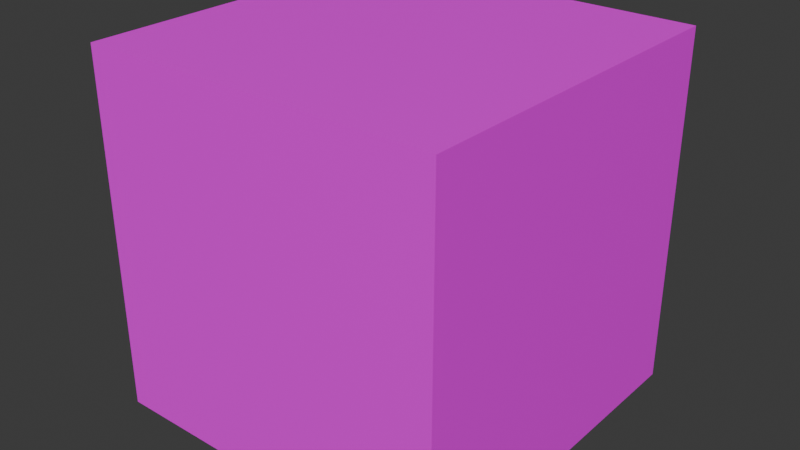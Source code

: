 # Source: grass.blend  (saved by Blender 4.4.32; exported with 4.5.12 LTS)
import bpy
from mathutils import Matrix  # noqa: F401  (used for matrix-valued properties, if any)

bpy.ops.wm.read_factory_settings(use_empty=True)
scene = bpy.context.scene
scene.name = 'Scene'

# ---- images (referenced by path relative to the original .blend; pixels are not part of the script)
import os
ASSET_DIR = os.environ.get("B2B_ASSET_DIR", "")  # directory of the original .blend (textures are referenced by path, not embedded)
HERE = os.path.dirname(os.path.abspath(__file__))  # packed textures are extracted next to this script under _unpacked/

def load_image(name, relpath, width, height, colorspace="sRGB"):
    """Load a texture the original file referenced (path relative to the .blend, or extracted next to this script)."""
    p = next((c for c in (os.path.join(HERE, relpath), os.path.join(ASSET_DIR, relpath)) if relpath and os.path.exists(c)), "")
    if p:
        img = bpy.data.images.load(p, check_existing=True)
        img.name = name
    else:  # same state as the original file: an image datablock whose file is absent (Cycles renders it pink)
        img = bpy.data.images.new(name, width, height)
        img.source = "FILE"
        img.filepath = "//" + (relpath or name)
    img.colorspace_settings.name = colorspace
    return img
img_grass_png = load_image('grass.png', 'grass.png', 1024, 1024, 'sRGB')

# ---- materials (node trees are filled in below, after node groups)
mat_material_001 = bpy.data.materials.new('Material.001')
mat_material_001.roughness = 0.5

# ---- material node trees
mat_material_001.use_nodes = True; mat_material_001.node_tree.nodes.clear()
_N = mat_material_001.node_tree.nodes; _L = mat_material_001.node_tree.links
n0 = _N.new('ShaderNodeBsdfPrincipled'); n0.name = 'プリンシプルBSDF'; n0.location = (0, 300)
n0.inputs[3].default_value = 1.45
n0.inputs[27].default_value = (0.0, 0.0, 0.0, 1.0)
n0.inputs[28].default_value = 1.0
n1 = _N.new('ShaderNodeOutputMaterial'); n1.name = 'マテリアル出力'; n1.location = (280, 300)
n2 = _N.new('ShaderNodeTexImage'); n2.name = '画像テクスチャ'; n2.location = (-480, 300)
n2.image = img_grass_png
_L.new(n2.outputs[0], n0.inputs[0])
_L.new(n0.outputs[0], n1.inputs[0])
n1.is_active_output = True

# ---- world
world_world = bpy.data.worlds.new('World'); scene.world = world_world
world_world.use_nodes = True; world_world.node_tree.nodes.clear()
_N = world_world.node_tree.nodes; _L = world_world.node_tree.links
n0 = _N.new('ShaderNodeOutputWorld'); n0.name = 'World Output'; n0.location = (300, 300)
n1 = _N.new('ShaderNodeBackground'); n1.name = 'Background'; n1.location = (10, 300)
n1.inputs[0].default_value = (0.05088, 0.05088, 0.05088, 1.0)
_L.new(n1.outputs[0], n0.inputs[0])
n0.is_active_output = True
world_world.color = (0.05088, 0.05088, 0.05088)
world_world.sun_shadow_jitter_overblur = 0.0

# ---- meshes
me_cube_001 = bpy.data.meshes.new('Cube.001')
me_cube_001.from_pydata([(-0.4419, -0.4419, 0.4419), (-0.4419, -0.3157, 0.4419), (-0.4419, -0.4419, 0.3157), (-0.4419, -0.3157, 0.3157), (-0.3157, -0.4419, 0.4419), (-0.3157, -0.3157, 0.4419), (-0.3157, -0.4419, 0.3157), (-0.4419, -0.1894, 0.4419), (-0.4419, -0.06313, 0.4419), (-0.4419, -0.1894, 0.3157), (-0.4419, -0.06313, 0.3157), (-0.3157, -0.1894, 0.4419), (-0.3157, -0.06313, 0.4419), (-0.4419, -0.4419, 0.1894), (-0.4419, -0.3157, 0.1894), (-0.4419, -0.4419, 0.06313), (-0.4419, -0.3157, 0.06313), (-0.3157, -0.4419, 0.1894), (-0.3157, -0.4419, 0.06313), (-0.4419, -0.1894, 0.1894), (-0.4419, -0.06313, 0.1894), (-0.4419, -0.1894, 0.06313), (-0.4419, -0.06313, 0.06313), (-0.1894, -0.4419, 0.4419), (-0.1894, -0.3157, 0.4419), (-0.1894, -0.4419, 0.3157), (-0.06313, -0.4419, 0.4419), (-0.06313, -0.3157, 0.4419), (-0.06313, -0.4419, 0.3157), (-0.1894, -0.1894, 0.4419), (-0.1894, -0.06313, 0.4419), (-0.06313, -0.1894, 0.4419), (-0.06313, -0.06313, 0.4419), (-0.1894, -0.4419, 0.1894), (-0.1894, -0.4419, 0.06313), (-0.06313, -0.4419, 0.1894), (-0.06313, -0.4419, 0.06313), (-0.4419, 0.06313, 0.4419), (-0.4419, 0.1894, 0.4419), (-0.4419, 0.06313, 0.3157), (-0.4419, 0.1894, 0.3157), (-0.3157, 0.06313, 0.4419), (-0.3157, 0.1894, 0.4419), (-0.4419, 0.3157, 0.4419), (-0.4419, 0.4419, 0.4419), (-0.4419, 0.3157, 0.3157), (-0.4419, 0.4419, 0.3157), (-0.3157, 0.3157, 0.4419), (-0.3157, 0.4419, 0.4419), (-0.3157, 0.4419, 0.3157), (-0.4419, 0.06313, 0.1894), (-0.4419, 0.1894, 0.1894), (-0.4419, 0.06313, 0.06313), (-0.4419, 0.1894, 0.06313), (-0.4419, 0.3157, 0.1894), (-0.4419, 0.4419, 0.1894), (-0.4419, 0.3157, 0.06313), (-0.4419, 0.4419, 0.06313), (-0.3157, 0.4419, 0.1894), (-0.3157, 0.4419, 0.06313), (-0.1894, 0.06313, 0.4419), (-0.1894, 0.1894, 0.4419), (-0.06313, 0.06313, 0.4419), (-0.06313, 0.1894, 0.4419), (-0.1894, 0.3157, 0.4419), (-0.1894, 0.4419, 0.4419), (-0.1894, 0.4419, 0.3157), (-0.06313, 0.3157, 0.4419), (-0.06313, 0.4419, 0.4419), (-0.06313, 0.4419, 0.3157), (-0.1894, 0.4419, 0.1894), (-0.1894, 0.4419, 0.06313), (-0.06313, 0.4419, 0.1894), (-0.06313, 0.4419, 0.06313), (-0.4419, -0.4419, -0.06313), (-0.4419, -0.3157, -0.06313), (-0.4419, -0.4419, -0.1894), (-0.4419, -0.3157, -0.1894), (-0.3157, -0.4419, -0.06313), (-0.3157, -0.4419, -0.1894), (-0.4419, -0.1894, -0.06313), (-0.4419, -0.06313, -0.06313), (-0.4419, -0.1894, -0.1894), (-0.4419, -0.06313, -0.1894), (-0.4419, -0.4419, -0.3157), (-0.4419, -0.3157, -0.3157), (-0.4419, -0.4419, -0.4419), (-0.4419, -0.3157, -0.4419), (-0.3157, -0.4419, -0.3157), (-0.3157, -0.4419, -0.4419), (-0.3157, -0.3157, -0.4419), (-0.4419, -0.1894, -0.3157), (-0.4419, -0.06313, -0.3157), (-0.4419, -0.1894, -0.4419), (-0.4419, -0.06313, -0.4419), (-0.3157, -0.1894, -0.4419), (-0.3157, -0.06313, -0.4419), (-0.1894, -0.4419, -0.06313), (-0.1894, -0.4419, -0.1894), (-0.06313, -0.4419, -0.06313), (-0.06313, -0.4419, -0.1894), (-0.1894, -0.4419, -0.3157), (-0.1894, -0.4419, -0.4419), (-0.1894, -0.3157, -0.4419), (-0.06313, -0.4419, -0.3157), (-0.06313, -0.4419, -0.4419), (-0.06313, -0.3157, -0.4419), (-0.1894, -0.1894, -0.4419), (-0.1894, -0.06313, -0.4419), (-0.06313, -0.1894, -0.4419), (-0.06313, -0.06313, -0.4419), (-0.4419, 0.06313, -0.06313), (-0.4419, 0.1894, -0.06313), (-0.4419, 0.06313, -0.1894), (-0.4419, 0.1894, -0.1894), (-0.4419, 0.3157, -0.06313), (-0.4419, 0.4419, -0.06313), (-0.4419, 0.3157, -0.1894), (-0.4419, 0.4419, -0.1894), (-0.3157, 0.4419, -0.06313), (-0.3157, 0.4419, -0.1894), (-0.4419, 0.06313, -0.3157), (-0.4419, 0.1894, -0.3157), (-0.4419, 0.06313, -0.4419), (-0.4419, 0.1894, -0.4419), (-0.3157, 0.06313, -0.4419), (-0.3157, 0.1894, -0.4419), (-0.4419, 0.3157, -0.3157), (-0.4419, 0.4419, -0.3157), (-0.4419, 0.3157, -0.4419), (-0.4419, 0.4419, -0.4419), (-0.3157, 0.4419, -0.3157), (-0.3157, 0.3157, -0.4419), (-0.3157, 0.4419, -0.4419), (-0.1894, 0.4419, -0.06313), (-0.1894, 0.4419, -0.1894), (-0.06313, 0.4419, -0.06313), (-0.06313, 0.4419, -0.1894), (-0.1894, 0.06313, -0.4419), (-0.1894, 0.1894, -0.4419), (-0.06313, 0.06313, -0.4419), (-0.06313, 0.1894, -0.4419), (-0.1894, 0.4419, -0.3157), (-0.1894, 0.3157, -0.4419), (-0.1894, 0.4419, -0.4419), (-0.06313, 0.4419, -0.3157), (-0.06313, 0.3157, -0.4419), (-0.06313, 0.4419, -0.4419), (0.06313, -0.4419, 0.4419), (0.06313, -0.3157, 0.4419), (0.06313, -0.4419, 0.3157), (0.1894, -0.4419, 0.4419), (0.1894, -0.3157, 0.4419), (0.1894, -0.4419, 0.3157), (0.06313, -0.1894, 0.4419), (0.06313, -0.06313, 0.4419), (0.1894, -0.1894, 0.4419), (0.1894, -0.06313, 0.4419), (0.06313, -0.4419, 0.1894), (0.06313, -0.4419, 0.06313), (0.1894, -0.4419, 0.1894), (0.1894, -0.4419, 0.06313), (0.3157, -0.4419, 0.4419), (0.3157, -0.3157, 0.4419), (0.3157, -0.4419, 0.3157), (0.4419, -0.4419, 0.4419), (0.4419, -0.3157, 0.4419), (0.4419, -0.4419, 0.3157), (0.4419, -0.3157, 0.3157), (0.3157, -0.1894, 0.4419), (0.3157, -0.06313, 0.4419), (0.4419, -0.1894, 0.4419), (0.4419, -0.06313, 0.4419), (0.4419, -0.1894, 0.3157), (0.4419, -0.06313, 0.3157), (0.3157, -0.4419, 0.1894), (0.3157, -0.4419, 0.06313), (0.4419, -0.4419, 0.1894), (0.4419, -0.3157, 0.1894), (0.4419, -0.4419, 0.06313), (0.4419, -0.3157, 0.06313), (0.4419, -0.1894, 0.1894), (0.4419, -0.06313, 0.1894), (0.4419, -0.1894, 0.06313), (0.4419, -0.06313, 0.06313), (0.06313, 0.06313, 0.4419), (0.06313, 0.1894, 0.4419), (0.1894, 0.06313, 0.4419), (0.1894, 0.1894, 0.4419), (0.06313, 0.3157, 0.4419), (0.06313, 0.4419, 0.4419), (0.06313, 0.4419, 0.3157), (0.1894, 0.3157, 0.4419), (0.1894, 0.4419, 0.4419), (0.1894, 0.4419, 0.3157), (0.06313, 0.4419, 0.1894), (0.06313, 0.4419, 0.06313), (0.1894, 0.4419, 0.1894), (0.1894, 0.4419, 0.06313), (0.3157, 0.06313, 0.4419), (0.3157, 0.1894, 0.4419), (0.4419, 0.06313, 0.4419), (0.4419, 0.1894, 0.4419), (0.4419, 0.06313, 0.3157), (0.4419, 0.1894, 0.3157), (0.3157, 0.3157, 0.4419), (0.3157, 0.4419, 0.4419), (0.3157, 0.4419, 0.3157), (0.4419, 0.3157, 0.4419), (0.4419, 0.4419, 0.4419), (0.4419, 0.3157, 0.3157), (0.4419, 0.4419, 0.3157), (0.4419, 0.06313, 0.1894), (0.4419, 0.1894, 0.1894), (0.4419, 0.06313, 0.06313), (0.4419, 0.1894, 0.06313), (0.3157, 0.4419, 0.1894), (0.3157, 0.4419, 0.06313), (0.4419, 0.3157, 0.1894), (0.4419, 0.4419, 0.1894), (0.4419, 0.3157, 0.06313), (0.4419, 0.4419, 0.06313), (0.06313, -0.4419, -0.06313), (0.06313, -0.4419, -0.1894), (0.1894, -0.4419, -0.06313), (0.1894, -0.4419, -0.1894), (0.06313, -0.4419, -0.3157), (0.06313, -0.4419, -0.4419), (0.06313, -0.3157, -0.4419), (0.1894, -0.4419, -0.3157), (0.1894, -0.4419, -0.4419), (0.1894, -0.3157, -0.4419), (0.06313, -0.1894, -0.4419), (0.06313, -0.06313, -0.4419), (0.1894, -0.1894, -0.4419), (0.1894, -0.06313, -0.4419), (0.3157, -0.4419, -0.06313), (0.3157, -0.4419, -0.1894), (0.4419, -0.4419, -0.06313), (0.4419, -0.3157, -0.06313), (0.4419, -0.4419, -0.1894), (0.4419, -0.3157, -0.1894), (0.4419, -0.1894, -0.06313), (0.4419, -0.06313, -0.06313), (0.4419, -0.1894, -0.1894), (0.4419, -0.06313, -0.1894), (0.3157, -0.4419, -0.3157), (0.3157, -0.4419, -0.4419), (0.3157, -0.3157, -0.4419), (0.4419, -0.4419, -0.3157), (0.4419, -0.3157, -0.3157), (0.4419, -0.4419, -0.4419), (0.4419, -0.3157, -0.4419), (0.3157, -0.1894, -0.4419), (0.3157, -0.06313, -0.4419), (0.4419, -0.1894, -0.3157), (0.4419, -0.06313, -0.3157), (0.4419, -0.1894, -0.4419), (0.4419, -0.06313, -0.4419), (0.06313, 0.4419, -0.06313), (0.06313, 0.4419, -0.1894), (0.1894, 0.4419, -0.06313), (0.1894, 0.4419, -0.1894), (0.06313, 0.06313, -0.4419), (0.06313, 0.1894, -0.4419), (0.1894, 0.06313, -0.4419), (0.1894, 0.1894, -0.4419), (0.06313, 0.4419, -0.3157), (0.06313, 0.3157, -0.4419), (0.06313, 0.4419, -0.4419), (0.1894, 0.4419, -0.3157), (0.1894, 0.3157, -0.4419), (0.1894, 0.4419, -0.4419), (0.4419, 0.06313, -0.06313), (0.4419, 0.1894, -0.06313), (0.4419, 0.06313, -0.1894), (0.4419, 0.1894, -0.1894), (0.3157, 0.4419, -0.06313), (0.3157, 0.4419, -0.1894), (0.4419, 0.3157, -0.06313), (0.4419, 0.4419, -0.06313), (0.4419, 0.3157, -0.1894), (0.4419, 0.4419, -0.1894), (0.3157, 0.06313, -0.4419), (0.3157, 0.1894, -0.4419), (0.4419, 0.06313, -0.3157), (0.4419, 0.1894, -0.3157), (0.4419, 0.06313, -0.4419), (0.4419, 0.1894, -0.4419), (0.3157, 0.4419, -0.3157), (0.3157, 0.3157, -0.4419), (0.3157, 0.4419, -0.4419), (0.4419, 0.3157, -0.3157), (0.4419, 0.4419, -0.3157), (0.4419, 0.3157, -0.4419), (0.4419, 0.4419, -0.4419)], [], [(1, 2, 0), (4, 1, 0), (2, 4, 0), (8, 9, 7), (11, 8, 7), (14, 15, 13), (15, 17, 13), (20, 21, 19), (26, 24, 23), (25, 26, 23), (31, 30, 29), (34, 35, 33), (23, 5, 4), (6, 23, 4), (29, 12, 11), (18, 33, 17), (3, 13, 2), (13, 6, 2), (33, 28, 25), (10, 19, 9), (7, 3, 1), (5, 7, 1), (19, 16, 14), (27, 29, 24), (9, 14, 3), (24, 11, 5), (17, 25, 6), (38, 39, 37), (41, 38, 37), (44, 45, 43), (47, 44, 43), (49, 44, 48), (51, 52, 50), (55, 56, 54), (59, 55, 58), (62, 61, 60), (67, 65, 64), (69, 65, 68), (73, 70, 72), (60, 42, 41), (64, 48, 47), (66, 48, 65), (71, 58, 70), (40, 50, 39), (46, 54, 45), (58, 46, 49), (72, 66, 69), (43, 40, 38), (42, 43, 38), (54, 53, 51), (63, 64, 61), (45, 51, 40), (61, 47, 42), (70, 49, 66), (75, 76, 74), (76, 78, 74), (81, 82, 80), (85, 86, 84), (90, 86, 87), (86, 88, 84), (92, 93, 91), (96, 93, 94), (98, 99, 97), (106, 102, 103), (102, 104, 101), (110, 107, 108), (79, 97, 78), (103, 89, 90), (89, 101, 88), (108, 95, 96), (77, 84, 76), (84, 79, 76), (101, 100, 98), (83, 91, 82), (80, 77, 75), (91, 87, 85), (95, 87, 93), (109, 103, 107), (82, 85, 77), (107, 90, 95), (88, 98, 79), (112, 113, 111), (116, 117, 115), (120, 116, 119), (122, 123, 121), (126, 123, 124), (128, 129, 127), (133, 129, 130), (133, 128, 131), (137, 134, 136), (141, 138, 139), (147, 143, 144), (147, 142, 145), (135, 119, 134), (139, 125, 126), (144, 132, 133), (144, 131, 142), (114, 121, 113), (118, 127, 117), (131, 118, 120), (145, 135, 137), (115, 114, 112), (127, 124, 122), (132, 124, 129), (146, 139, 143), (117, 122, 114), (143, 126, 132), (142, 120, 135), (151, 149, 148), (150, 151, 148), (156, 155, 154), (159, 160, 158), (168, 165, 167), (165, 163, 162), (164, 165, 162), (174, 171, 173), (171, 170, 169), (180, 177, 179), (176, 177, 175), (184, 181, 183), (162, 152, 151), (153, 162, 151), (169, 157, 156), (161, 175, 160), (158, 153, 150), (178, 167, 177), (175, 167, 164), (182, 173, 181), (152, 154, 149), (173, 166, 168), (166, 169, 163), (183, 178, 180), (181, 168, 178), (163, 156, 152), (160, 164, 153), (187, 186, 185), (192, 190, 189), (194, 190, 193), (198, 195, 197), (204, 201, 203), (201, 200, 199), (211, 208, 210), (208, 206, 205), (211, 206, 209), (215, 212, 214), (221, 218, 220), (221, 216, 219), (199, 188, 187), (205, 193, 192), (207, 193, 206), (217, 197, 216), (213, 203, 212), (197, 191, 194), (219, 210, 218), (219, 207, 211), (188, 189, 186), (210, 202, 204), (202, 205, 200), (220, 213, 215), (218, 204, 213), (200, 192, 188), (216, 194, 207), (223, 224, 222), (231, 227, 228), (227, 229, 226), (235, 232, 233), (241, 238, 240), (237, 238, 236), (245, 242, 244), (252, 249, 251), (252, 247, 248), (247, 249, 246), (258, 255, 257), (258, 253, 254), (225, 236, 224), (248, 230, 231), (230, 246, 229), (254, 234, 235), (226, 225, 223), (250, 240, 249), (246, 240, 237), (256, 244, 255), (234, 228, 232), (244, 239, 241), (257, 250, 252), (257, 248, 253), (255, 241, 250), (253, 231, 234), (229, 237, 225), (262, 259, 261), (266, 263, 264), (272, 268, 269), (272, 267, 270), (276, 273, 275), (282, 279, 281), (282, 277, 280), (288, 285, 287), (288, 283, 284), (295, 292, 294), (295, 290, 291), (295, 289, 293), (278, 261, 277), (284, 265, 266), (291, 271, 272), (291, 270, 289), (286, 275, 285), (270, 260, 262), (293, 281, 292), (293, 278, 282), (271, 264, 268), (281, 274, 276), (294, 286, 288), (294, 284, 290), (292, 276, 286), (290, 266, 271), (289, 262, 278), (148, 27, 26), (28, 148, 26), (154, 32, 31), (36, 158, 35), (149, 31, 27), (35, 150, 28), (185, 63, 62), (189, 68, 67), (191, 68, 190), (196, 72, 195), (186, 67, 63), (195, 69, 191), (100, 222, 99), (228, 105, 106), (105, 226, 104), (233, 109, 110), (232, 106, 109), (104, 223, 100), (260, 136, 259), (264, 140, 141), (269, 146, 147), (269, 145, 267), (268, 141, 146), (267, 137, 260), (16, 74, 15), (74, 18, 15), (97, 36, 34), (22, 80, 21), (21, 75, 16), (78, 34, 18), (222, 161, 159), (239, 179, 238), (236, 179, 176), (243, 183, 242), (242, 180, 239), (224, 176, 161), (53, 111, 52), (57, 115, 56), (119, 57, 59), (136, 71, 73), (56, 112, 53), (134, 59, 71), (274, 214, 273), (261, 196, 198), (280, 220, 279), (280, 217, 221), (279, 215, 274), (277, 198, 217), (37, 10, 8), (12, 37, 8), (50, 22, 20), (32, 60, 30), (39, 20, 10), (30, 41, 12), (111, 83, 81), (121, 94, 92), (125, 94, 123), (140, 108, 138), (113, 92, 83), (138, 96, 125), (157, 185, 155), (203, 172, 174), (172, 199, 170), (214, 182, 184), (212, 174, 182), (170, 187, 157), (265, 233, 263), (275, 243, 245), (287, 256, 258), (287, 254, 283), (285, 245, 256), (283, 235, 265), (52, 81, 22), (273, 184, 243), (155, 62, 32), (263, 110, 140), (99, 159, 36), (259, 73, 196), (1, 3, 2), (4, 5, 1), (2, 6, 4), (8, 10, 9), (11, 12, 8), (14, 16, 15), (15, 18, 17), (20, 22, 21), (26, 27, 24), (25, 28, 26), (31, 32, 30), (34, 36, 35), (23, 24, 5), (6, 25, 23), (29, 30, 12), (18, 34, 33), (3, 14, 13), (13, 17, 6), (33, 35, 28), (10, 20, 19), (7, 9, 3), (5, 11, 7), (19, 21, 16), (27, 31, 29), (9, 19, 14), (24, 29, 11), (17, 33, 25), (38, 40, 39), (41, 42, 38), (44, 46, 45), (47, 48, 44), (49, 46, 44), (51, 53, 52), (55, 57, 56), (59, 57, 55), (62, 63, 61), (67, 68, 65), (69, 66, 65), (73, 71, 70), (60, 61, 42), (64, 65, 48), (66, 49, 48), (71, 59, 58), (40, 51, 50), (46, 55, 54), (58, 55, 46), (72, 70, 66), (43, 45, 40), (42, 47, 43), (54, 56, 53), (63, 67, 64), (45, 54, 51), (61, 64, 47), (70, 58, 49), (75, 77, 76), (76, 79, 78), (81, 83, 82), (85, 87, 86), (90, 89, 86), (86, 89, 88), (92, 94, 93), (96, 95, 93), (98, 100, 99), (106, 105, 102), (102, 105, 104), (110, 109, 107), (79, 98, 97), (103, 102, 89), (89, 102, 101), (108, 107, 95), (77, 85, 84), (84, 88, 79), (101, 104, 100), (83, 92, 91), (80, 82, 77), (91, 93, 87), (95, 90, 87), (109, 106, 103), (82, 91, 85), (107, 103, 90), (88, 101, 98), (112, 114, 113), (116, 118, 117), (120, 118, 116), (122, 124, 123), (126, 125, 123), (128, 130, 129), (133, 132, 129), (133, 130, 128), (137, 135, 134), (141, 140, 138), (147, 146, 143), (147, 144, 142), (135, 120, 119), (139, 138, 125), (144, 143, 132), (144, 133, 131), (114, 122, 121), (118, 128, 127), (131, 128, 118), (145, 142, 135), (115, 117, 114), (127, 129, 124), (132, 126, 124), (146, 141, 139), (117, 127, 122), (143, 139, 126), (142, 131, 120), (151, 152, 149), (150, 153, 151), (156, 157, 155), (159, 161, 160), (168, 166, 165), (165, 166, 163), (164, 167, 165), (174, 172, 171), (171, 172, 170), (180, 178, 177), (176, 179, 177), (184, 182, 181), (162, 163, 152), (153, 164, 162), (169, 170, 157), (161, 176, 175), (158, 160, 153), (178, 168, 167), (175, 177, 167), (182, 174, 173), (152, 156, 154), (173, 171, 166), (166, 171, 169), (183, 181, 178), (181, 173, 168), (163, 169, 156), (160, 175, 164), (187, 188, 186), (192, 193, 190), (194, 191, 190), (198, 196, 195), (204, 202, 201), (201, 202, 200), (211, 209, 208), (208, 209, 206), (211, 207, 206), (215, 213, 212), (221, 219, 218), (221, 217, 216), (199, 200, 188), (205, 206, 193), (207, 194, 193), (217, 198, 197), (213, 204, 203), (197, 195, 191), (219, 211, 210), (219, 216, 207), (188, 192, 189), (210, 208, 202), (202, 208, 205), (220, 218, 213), (218, 210, 204), (200, 205, 192), (216, 197, 194), (223, 225, 224), (231, 230, 227), (227, 230, 229), (235, 234, 232), (241, 239, 238), (237, 240, 238), (245, 243, 242), (252, 250, 249), (252, 251, 247), (247, 251, 249), (258, 256, 255), (258, 257, 253), (225, 237, 236), (248, 247, 230), (230, 247, 246), (254, 253, 234), (226, 229, 225), (250, 241, 240), (246, 249, 240), (256, 245, 244), (234, 231, 228), (244, 242, 239), (257, 255, 250), (257, 252, 248), (255, 244, 241), (253, 248, 231), (229, 246, 237), (262, 260, 259), (266, 265, 263), (272, 271, 268), (272, 269, 267), (276, 274, 273), (282, 280, 279), (282, 278, 277), (288, 286, 285), (288, 287, 283), (295, 293, 292), (295, 294, 290), (295, 291, 289), (278, 262, 261), (284, 283, 265), (291, 290, 271), (291, 272, 270), (286, 276, 275), (270, 267, 260), (293, 282, 281), (293, 289, 278), (271, 266, 264), (281, 279, 274), (294, 292, 286), (294, 288, 284), (292, 281, 276), (290, 284, 266), (289, 270, 262), (148, 149, 27), (28, 150, 148), (154, 155, 32), (36, 159, 158), (149, 154, 31), (35, 158, 150), (185, 186, 63), (189, 190, 68), (191, 69, 68), (196, 73, 72), (186, 189, 67), (195, 72, 69), (100, 223, 222), (228, 227, 105), (105, 227, 226), (233, 232, 109), (232, 228, 106), (104, 226, 223), (260, 137, 136), (264, 263, 140), (269, 268, 146), (269, 147, 145), (268, 264, 141), (267, 145, 137), (16, 75, 74), (74, 78, 18), (97, 99, 36), (22, 81, 80), (21, 80, 75), (78, 97, 34), (222, 224, 161), (239, 180, 179), (236, 238, 179), (243, 184, 183), (242, 183, 180), (224, 236, 176), (53, 112, 111), (57, 116, 115), (119, 116, 57), (136, 134, 71), (56, 115, 112), (134, 119, 59), (274, 215, 214), (261, 259, 196), (280, 221, 220), (280, 277, 217), (279, 220, 215), (277, 261, 198), (37, 39, 10), (12, 41, 37), (50, 52, 22), (32, 62, 60), (39, 50, 20), (30, 60, 41), (111, 113, 83), (121, 123, 94), (125, 96, 94), (140, 110, 108), (113, 121, 92), (138, 108, 96), (157, 187, 185), (203, 201, 172), (172, 201, 199), (214, 212, 182), (212, 203, 174), (170, 199, 187), (265, 235, 233), (275, 273, 243), (287, 285, 256), (287, 258, 254), (285, 275, 245), (283, 254, 235), (52, 111, 81), (273, 214, 184), (155, 185, 62), (263, 233, 110), (99, 222, 159), (259, 136, 73)])
me_cube_001.polygons.foreach_set('use_smooth', [True] * 588)
_k = set([(0, 1), (0, 2), (0, 4), (1, 7), (2, 13), (4, 23), (7, 8), (8, 37), (13, 15), (15, 74), (23, 26), (26, 148), (37, 38), (38, 43), (43, 44), (44, 46), (44, 48), (46, 55), (48, 65), (55, 57), (57, 116), (65, 68), (68, 190), (74, 76), (76, 84), (84, 86), (86, 87), (86, 89), (87, 93), (89, 102), (93, 94), (94, 123), (102, 105), (105, 227), (116, 118), (118, 128), (123, 124), (124, 129), (128, 130), (129, 130), (130, 133), (133, 144), (144, 147), (147, 269), (148, 151), (151, 162), (162, 165), (165, 166), (165, 167), (166, 171), (167, 177), (171, 172), (172, 201), (177, 179), (179, 238), (190, 193), (193, 206), (201, 202), (202, 208), (206, 209), (208, 209), (209, 211), (211, 219), (219, 221), (221, 280), (227, 230), (230, 247), (238, 240), (240, 249), (247, 251), (249, 251), (251, 252), (252, 257), (257, 258), (258, 287), (269, 272), (272, 291), (280, 282), (282, 293), (287, 288), (288, 294), (291, 295), (293, 295), (294, 295)])
me_cube_001.attributes.new('sharp_edge', 'BOOLEAN', 'EDGE').data.foreach_set('value', [ (min(e.vertices), max(e.vertices)) in _k for e in me_cube_001.edges])
_uv = me_cube_001.uv_layers.new(name='UVMap')
_uv.uv.foreach_set('vector', [0.0715, 0.4999, 0.0001, 0.4285, 0.0001, 0.4999, 0.0001, 0.4285, 0.0715, 0.4999, 0.0001, 0.4999, 0.0715, 0.4999, 0.0001, 0.4285, 0.0001, 0.4999, 0.2143, 0.4999, 0.1429, 0.4285, 0.1429, 0.4999, 0.1429, 0.4285, 0.2143, 0.4999, 0.1429, 0.4999, 0.0715, 0.3571, 0.0001, 0.2857, 0.0001, 0.3571, 0.2143, 0.4999, 0.1429, 0.4285, 0.1429, 0.4999, 0.2143, 0.3571, 0.1429, 0.2857, 0.1429, 0.3571, 0.0001, 0.2857, 0.0715, 0.3571, 0.0001, 0.3571, 0.0715, 0.3571, 0.0001, 0.2857, 0.0001, 0.3571, 0.1429, 0.2857, 0.2143, 0.3571, 0.1429, 0.3571, 0.2143, 0.3571, 0.1429, 0.2857, 0.1429, 0.3571, 0.0001, 0.3571, 0.0715, 0.4285, 0.0001, 0.4285, 0.0715, 0.4285, 0.0001, 0.3571, 0.0001, 0.4285, 0.1429, 0.3571, 0.2143, 0.4285, 0.1429, 0.4285, 0.2143, 0.4285, 0.1429, 0.3571, 0.1429, 0.4285, 0.0715, 0.4285, 0.0001, 0.3571, 0.0001, 0.4285, 0.1429, 0.4999, 0.0715, 0.4285, 0.0715, 0.4999, 0.1429, 0.3571, 0.0715, 0.2857, 0.0715, 0.3571, 0.2143, 0.4285, 0.1429, 0.3571, 0.1429, 0.4285, 0.1429, 0.4999, 0.0715, 0.4285, 0.0715, 0.4999, 0.0715, 0.4285, 0.1429, 0.4999, 0.0715, 0.4999, 0.1429, 0.3571, 0.0715, 0.2857, 0.0715, 0.3571, 0.0715, 0.2857, 0.1429, 0.3571, 0.0715, 0.3571, 0.1429, 0.4285, 0.0715, 0.3571, 0.0715, 0.4285, 0.0715, 0.3571, 0.1429, 0.4285, 0.0715, 0.4285, 0.1429, 0.4285, 0.0715, 0.3571, 0.0715, 0.4285, 0.3571, 0.4999, 0.2857, 0.4285, 0.2857, 0.4999, 0.2857, 0.4285, 0.3571, 0.4999, 0.2857, 0.4999, 0.7597, 0.4999, 0.6883, 0.4285, 0.6883, 0.4999, 0.6883, 0.4285, 0.7597, 0.4999, 0.6883, 0.4999, 0.5793, 0.9285, 0.5079, 0.9999, 0.5079, 0.9285, 0.3571, 0.3571, 0.2857, 0.2857, 0.2857, 0.3571, 0.7597, 0.3571, 0.6883, 0.2857, 0.6883, 0.3571, 0.7104, 0.9285, 0.639, 0.9999, 0.639, 0.9285, 0.2857, 0.2857, 0.3571, 0.3571, 0.2857, 0.3571, 0.6883, 0.2857, 0.7597, 0.3571, 0.6883, 0.3571, 0.5793, 0.7857, 0.5079, 0.8571, 0.5079, 0.7857, 0.7104, 0.7857, 0.639, 0.8571, 0.639, 0.7857, 0.2857, 0.3571, 0.3571, 0.4285, 0.2857, 0.4285, 0.6883, 0.3571, 0.7597, 0.4285, 0.6883, 0.4285, 0.5793, 0.8571, 0.5079, 0.9285, 0.5079, 0.8571, 0.7104, 0.8571, 0.639, 0.9285, 0.639, 0.8571, 0.3571, 0.4285, 0.2857, 0.3571, 0.2857, 0.4285, 0.7597, 0.4285, 0.6883, 0.3571, 0.6883, 0.4285, 0.639, 0.9285, 0.5676, 0.9999, 0.5676, 0.9285, 0.639, 0.7857, 0.5676, 0.8571, 0.5676, 0.7857, 0.7683, 0.4999, 0.6969, 0.4285, 0.6969, 0.4999, 0.6969, 0.4285, 0.7683, 0.4999, 0.6969, 0.4999, 0.7683, 0.3571, 0.6969, 0.2857, 0.6969, 0.3571, 0.6969, 0.2857, 0.7683, 0.3571, 0.6969, 0.3571, 0.7683, 0.4285, 0.6969, 0.3571, 0.6969, 0.4285, 0.6969, 0.3571, 0.7683, 0.4285, 0.6969, 0.4285, 0.639, 0.8571, 0.5676, 0.9285, 0.5676, 0.8571, 0.0715, 0.2143, 0.0001, 0.1429, 0.0001, 0.2143, 0.3571, 0.4999, 0.2857, 0.4285, 0.2857, 0.4999, 0.2143, 0.2143, 0.1429, 0.1429, 0.1429, 0.2143, 0.0715, 0.0715, 0.0001, 0.0001, 0.0001, 0.0715, 0.0715, 0.9285, 0.0001, 0.9999, 0.0715, 0.9999, 0.4999, 0.4999, 0.4285, 0.4285, 0.4285, 0.4999, 0.2143, 0.0715, 0.1429, 0.0001, 0.1429, 0.0715, 0.2143, 0.9285, 0.1429, 0.9999, 0.2143, 0.9999, 0.3571, 0.3571, 0.2857, 0.2857, 0.2857, 0.3571, 0.0715, 0.7857, 0.0001, 0.8571, 0.0715, 0.8571, 0.4999, 0.3571, 0.4285, 0.2857, 0.4285, 0.3571, 0.2143, 0.7857, 0.1429, 0.8571, 0.2143, 0.8571, 0.3571, 0.4285, 0.2857, 0.3571, 0.2857, 0.4285, 0.0715, 0.8571, 0.0001, 0.9285, 0.0715, 0.9285, 0.4999, 0.4285, 0.4285, 0.3571, 0.4285, 0.4285, 0.2143, 0.8571, 0.1429, 0.9285, 0.2143, 0.9285, 0.0715, 0.1429, 0.0001, 0.0715, 0.0001, 0.1429, 0.4285, 0.4999, 0.3571, 0.4285, 0.3571, 0.4999, 0.4285, 0.3571, 0.3571, 0.2857, 0.3571, 0.3571, 0.2143, 0.1429, 0.1429, 0.0715, 0.1429, 0.1429, 0.1429, 0.2143, 0.0715, 0.1429, 0.0715, 0.2143, 0.1429, 0.0715, 0.0715, 0.0001, 0.0715, 0.0715, 0.1429, 0.9285, 0.0715, 0.9999, 0.1429, 0.9999, 0.1429, 0.7857, 0.0715, 0.8571, 0.1429, 0.8571, 0.1429, 0.1429, 0.0715, 0.0715, 0.0715, 0.1429, 0.1429, 0.8571, 0.0715, 0.9285, 0.1429, 0.9285, 0.4285, 0.4285, 0.3571, 0.3571, 0.3571, 0.4285, 0.3571, 0.2143, 0.2857, 0.1429, 0.2857, 0.2143, 0.7597, 0.2143, 0.6883, 0.1429, 0.6883, 0.2143, 0.8532, 0.9285, 0.7818, 0.9999, 0.7818, 0.9285, 0.3571, 0.0715, 0.2857, 0.0001, 0.2857, 0.0715, 0.3571, 0.9285, 0.2857, 0.9999, 0.3571, 0.9999, 0.7597, 0.0715, 0.6883, 0.0001, 0.6883, 0.0715, 0.7597, 0.9285, 0.6883, 0.9999, 0.7597, 0.9999, 0.996, 0.9285, 0.9246, 0.9999, 0.9246, 0.9285, 0.8532, 0.7857, 0.7818, 0.8571, 0.7818, 0.7857, 0.3571, 0.7857, 0.2857, 0.8571, 0.3571, 0.8571, 0.7597, 0.7857, 0.6883, 0.8571, 0.7597, 0.8571, 0.996, 0.7857, 0.9246, 0.8571, 0.9246, 0.7857, 0.8532, 0.8571, 0.7818, 0.9285, 0.7818, 0.8571, 0.3571, 0.8571, 0.2857, 0.9285, 0.3571, 0.9285, 0.7597, 0.8571, 0.6883, 0.9285, 0.7597, 0.9285, 0.996, 0.8571, 0.9246, 0.9285, 0.9246, 0.8571, 0.3571, 0.1429, 0.2857, 0.0715, 0.2857, 0.1429, 0.7597, 0.1429, 0.6883, 0.0715, 0.6883, 0.1429, 0.9246, 0.9285, 0.8532, 0.9999, 0.8532, 0.9285, 0.9246, 0.7857, 0.8532, 0.8571, 0.8532, 0.7857, 0.7683, 0.2143, 0.6969, 0.1429, 0.6969, 0.2143, 0.7683, 0.0715, 0.6969, 0.0001, 0.6969, 0.0715, 0.7683, 0.9285, 0.6969, 0.9999, 0.7683, 0.9999, 0.7683, 0.7857, 0.6969, 0.8571, 0.7683, 0.8571, 0.7683, 0.1429, 0.6969, 0.0715, 0.6969, 0.1429, 0.7683, 0.8571, 0.6969, 0.9285, 0.7683, 0.9285, 0.9246, 0.8571, 0.8532, 0.9285, 0.8532, 0.8571, 0.0001, 0.1429, 0.0715, 0.2143, 0.0001, 0.2143, 0.0715, 0.2143, 0.0001, 0.1429, 0.0001, 0.2143, 0.1429, 0.1429, 0.2143, 0.2143, 0.1429, 0.2143, 0.2143, 0.2143, 0.1429, 0.1429, 0.1429, 0.2143, 0.0715, 0.9285, 0.0001, 0.9999, 0.0001, 0.9285, 0.0001, 0.0001, 0.0715, 0.0715, 0.0001, 0.0715, 0.0715, 0.0715, 0.0001, 0.0001, 0.0001, 0.0715, 0.2143, 0.9285, 0.1429, 0.9999, 0.1429, 0.9285, 0.1429, 0.0001, 0.2143, 0.0715, 0.1429, 0.0715, 0.0715, 0.7857, 0.0001, 0.8571, 0.0001, 0.7857, 0.2143, 0.0715, 0.1429, 0.0001, 0.1429, 0.0715, 0.2143, 0.7857, 0.1429, 0.8571, 0.1429, 0.7857, 0.0001, 0.0715, 0.0715, 0.1429, 0.0001, 0.1429, 0.0715, 0.1429, 0.0001, 0.0715, 0.0001, 0.1429, 0.1429, 0.0715, 0.2143, 0.1429, 0.1429, 0.1429, 0.2143, 0.1429, 0.1429, 0.0715, 0.1429, 0.1429, 0.1429, 0.2143, 0.0715, 0.1429, 0.0715, 0.2143, 0.0715, 0.8571, 0.0001, 0.9285, 0.0001, 0.8571, 0.1429, 0.0715, 0.0715, 0.0001, 0.0715, 0.0715, 0.2143, 0.8571, 0.1429, 0.9285, 0.1429, 0.8571, 0.0715, 0.1429, 0.1429, 0.2143, 0.0715, 0.2143, 0.1429, 0.9285, 0.0715, 0.9999, 0.0715, 0.9285, 0.0715, 0.0001, 0.1429, 0.0715, 0.0715, 0.0715, 0.1429, 0.7857, 0.0715, 0.8571, 0.0715, 0.7857, 0.1429, 0.8571, 0.0715, 0.9285, 0.0715, 0.8571, 0.0715, 0.0715, 0.1429, 0.1429, 0.0715, 0.1429, 0.1429, 0.1429, 0.0715, 0.0715, 0.0715, 0.1429, 0.2857, 0.1429, 0.3571, 0.2143, 0.2857, 0.2143, 0.6883, 0.1429, 0.7597, 0.2143, 0.6883, 0.2143, 0.5793, 0.6429, 0.5079, 0.7143, 0.5079, 0.6429, 0.7104, 0.6429, 0.639, 0.7143, 0.639, 0.6429, 0.3571, 0.9285, 0.2857, 0.9999, 0.2857, 0.9285, 0.2857, 0.0001, 0.3571, 0.0715, 0.2857, 0.0715, 0.7597, 0.9285, 0.6883, 0.9999, 0.6883, 0.9285, 0.6883, 0.0001, 0.7597, 0.0715, 0.6883, 0.0715, 0.5793, 0.5001, 0.5079, 0.5715, 0.5079, 0.5001, 0.3571, 0.7857, 0.2857, 0.8571, 0.2857, 0.7857, 0.7597, 0.7857, 0.6883, 0.8571, 0.6883, 0.7857, 0.7104, 0.5001, 0.639, 0.5715, 0.639, 0.5001, 0.2857, 0.0715, 0.3571, 0.1429, 0.2857, 0.1429, 0.6883, 0.0715, 0.7597, 0.1429, 0.6883, 0.1429, 0.5793, 0.5715, 0.5079, 0.6429, 0.5079, 0.5715, 0.7104, 0.5715, 0.639, 0.6429, 0.639, 0.5715, 0.3571, 0.8571, 0.2857, 0.9285, 0.2857, 0.8571, 0.639, 0.6429, 0.5676, 0.7143, 0.5676, 0.6429, 0.7597, 0.8571, 0.6883, 0.9285, 0.6883, 0.8571, 0.639, 0.5001, 0.5676, 0.5715, 0.5676, 0.5001, 0.6969, 0.1429, 0.7683, 0.2143, 0.6969, 0.2143, 0.7683, 0.9285, 0.6969, 0.9999, 0.6969, 0.9285, 0.6969, 0.0001, 0.7683, 0.0715, 0.6969, 0.0715, 0.7683, 0.7857, 0.6969, 0.8571, 0.6969, 0.7857, 0.7683, 0.8571, 0.6969, 0.9285, 0.6969, 0.8571, 0.6969, 0.0715, 0.7683, 0.1429, 0.6969, 0.1429, 0.639, 0.5715, 0.5676, 0.6429, 0.5676, 0.5715, 0.3571, 0.2143, 0.2857, 0.1429, 0.2857, 0.2143, 0.0715, 0.6429, 0.0001, 0.7143, 0.0715, 0.7143, 0.4999, 0.2143, 0.4285, 0.1429, 0.4285, 0.2143, 0.2143, 0.6429, 0.1429, 0.7143, 0.2143, 0.7143, 0.0715, 0.6429, 0.0001, 0.7143, 0.0001, 0.6429, 0.3571, 0.0715, 0.2857, 0.0001, 0.2857, 0.0715, 0.2143, 0.6429, 0.1429, 0.7143, 0.1429, 0.6429, 0.0715, 0.5001, 0.0001, 0.5715, 0.0001, 0.5001, 0.0715, 0.5001, 0.0001, 0.5715, 0.0715, 0.5715, 0.4999, 0.0715, 0.4285, 0.0001, 0.4285, 0.0715, 0.2143, 0.5001, 0.1429, 0.5715, 0.1429, 0.5001, 0.2143, 0.5001, 0.1429, 0.5715, 0.2143, 0.5715, 0.3571, 0.1429, 0.2857, 0.0715, 0.2857, 0.1429, 0.0715, 0.5715, 0.0001, 0.6429, 0.0715, 0.6429, 0.4999, 0.1429, 0.4285, 0.0715, 0.4285, 0.1429, 0.2143, 0.5715, 0.1429, 0.6429, 0.2143, 0.6429, 0.4285, 0.2143, 0.3571, 0.1429, 0.3571, 0.2143, 0.0715, 0.5715, 0.0001, 0.6429, 0.0001, 0.5715, 0.4285, 0.0715, 0.3571, 0.0001, 0.3571, 0.0715, 0.2143, 0.5715, 0.1429, 0.6429, 0.1429, 0.5715, 0.1429, 0.6429, 0.0715, 0.7143, 0.1429, 0.7143, 0.1429, 0.6429, 0.0715, 0.7143, 0.0715, 0.6429, 0.1429, 0.5001, 0.0715, 0.5715, 0.0715, 0.5001, 0.1429, 0.5001, 0.0715, 0.5715, 0.1429, 0.5715, 0.1429, 0.5715, 0.0715, 0.6429, 0.0715, 0.5715, 0.1429, 0.5715, 0.0715, 0.6429, 0.1429, 0.6429, 0.4285, 0.1429, 0.3571, 0.0715, 0.3571, 0.1429, 0.8532, 0.6429, 0.7818, 0.7143, 0.7818, 0.6429, 0.3571, 0.6429, 0.2857, 0.7143, 0.3571, 0.7143, 0.7597, 0.6429, 0.6883, 0.7143, 0.7597, 0.7143, 0.996, 0.6429, 0.9246, 0.7143, 0.9246, 0.6429, 0.3571, 0.6429, 0.2857, 0.7143, 0.2857, 0.6429, 0.7597, 0.6429, 0.6883, 0.7143, 0.6883, 0.6429, 0.8532, 0.5001, 0.7818, 0.5715, 0.7818, 0.5001, 0.3571, 0.5001, 0.2857, 0.5715, 0.2857, 0.5001, 0.3571, 0.5001, 0.2857, 0.5715, 0.3571, 0.5715, 0.7597, 0.5001, 0.6883, 0.5715, 0.6883, 0.5001, 0.7597, 0.5001, 0.6883, 0.5715, 0.7597, 0.5715, 0.996, 0.5001, 0.9246, 0.5715, 0.9246, 0.5001, 0.8532, 0.5715, 0.7818, 0.6429, 0.7818, 0.5715, 0.3571, 0.5715, 0.2857, 0.6429, 0.3571, 0.6429, 0.7597, 0.5715, 0.6883, 0.6429, 0.7597, 0.6429, 0.996, 0.5715, 0.9246, 0.6429, 0.9246, 0.5715, 0.3571, 0.5715, 0.2857, 0.6429, 0.2857, 0.5715, 0.9246, 0.6429, 0.8532, 0.7143, 0.8532, 0.6429, 0.7597, 0.5715, 0.6883, 0.6429, 0.6883, 0.5715, 0.9246, 0.5001, 0.8532, 0.5715, 0.8532, 0.5001, 0.7683, 0.6429, 0.6969, 0.7143, 0.7683, 0.7143, 0.7683, 0.6429, 0.6969, 0.7143, 0.6969, 0.6429, 0.7683, 0.5001, 0.6969, 0.5715, 0.6969, 0.5001, 0.7683, 0.5001, 0.6969, 0.5715, 0.7683, 0.5715, 0.7683, 0.5715, 0.6969, 0.6429, 0.6969, 0.5715, 0.7683, 0.5715, 0.6969, 0.6429, 0.7683, 0.6429, 0.9246, 0.5715, 0.8532, 0.6429, 0.8532, 0.5715, 0.0001, 0.2143, 0.0715, 0.2857, 0.0001, 0.2857, 0.0715, 0.2857, 0.0001, 0.2143, 0.0001, 0.2857, 0.1429, 0.2143, 0.2143, 0.2857, 0.1429, 0.2857, 0.2143, 0.2857, 0.1429, 0.2143, 0.1429, 0.2857, 0.0715, 0.2143, 0.1429, 0.2857, 0.0715, 0.2857, 0.1429, 0.2857, 0.0715, 0.2143, 0.0715, 0.2857, 0.2857, 0.2143, 0.3571, 0.2857, 0.2857, 0.2857, 0.6883, 0.2143, 0.7597, 0.2857, 0.6883, 0.2857, 0.5793, 0.7143, 0.5079, 0.7857, 0.5079, 0.7143, 0.7104, 0.7143, 0.639, 0.7857, 0.639, 0.7143, 0.6969, 0.2143, 0.7683, 0.2857, 0.6969, 0.2857, 0.639, 0.7143, 0.5676, 0.7857, 0.5676, 0.7143, 0.3571, 0.2857, 0.2857, 0.2143, 0.2857, 0.2857, 0.0715, 0.7143, 0.0001, 0.7857, 0.0715, 0.7857, 0.4999, 0.2857, 0.4285, 0.2143, 0.4285, 0.2857, 0.2143, 0.7143, 0.1429, 0.7857, 0.2143, 0.7857, 0.1429, 0.7143, 0.0715, 0.7857, 0.1429, 0.7857, 0.4285, 0.2857, 0.3571, 0.2143, 0.3571, 0.2857, 0.8532, 0.7143, 0.7818, 0.7857, 0.7818, 0.7143, 0.3571, 0.7143, 0.2857, 0.7857, 0.3571, 0.7857, 0.7597, 0.7143, 0.6883, 0.7857, 0.7597, 0.7857, 0.996, 0.7143, 0.9246, 0.7857, 0.9246, 0.7143, 0.7683, 0.7143, 0.6969, 0.7857, 0.7683, 0.7857, 0.9246, 0.7143, 0.8532, 0.7857, 0.8532, 0.7143, 0.0715, 0.2857, 0.0001, 0.2143, 0.0001, 0.2857, 0.2857, 0.4999, 0.2143, 0.4285, 0.2143, 0.4999, 0.2857, 0.3571, 0.2143, 0.2857, 0.2143, 0.3571, 0.2143, 0.2857, 0.1429, 0.2143, 0.1429, 0.2857, 0.1429, 0.2857, 0.0715, 0.2143, 0.0715, 0.2857, 0.2857, 0.4285, 0.2143, 0.3571, 0.2143, 0.4285, 0.2857, 0.2143, 0.2143, 0.1429, 0.2143, 0.2143, 0.0715, 0.7143, 0.0001, 0.7857, 0.0001, 0.7143, 0.2857, 0.0715, 0.2143, 0.0001, 0.2143, 0.0715, 0.2143, 0.7143, 0.1429, 0.7857, 0.1429, 0.7143, 0.1429, 0.7143, 0.0715, 0.7857, 0.0715, 0.7143, 0.2857, 0.1429, 0.2143, 0.0715, 0.2143, 0.1429, 0.3571, 0.2857, 0.2857, 0.2143, 0.2857, 0.2857, 0.7597, 0.2857, 0.6883, 0.2143, 0.6883, 0.2857, 0.7818, 0.9285, 0.7104, 0.9999, 0.7104, 0.9285, 0.7818, 0.7857, 0.7104, 0.8571, 0.7104, 0.7857, 0.7683, 0.2857, 0.6969, 0.2143, 0.6969, 0.2857, 0.7818, 0.8571, 0.7104, 0.9285, 0.7104, 0.8571, 0.3571, 0.7143, 0.2857, 0.7857, 0.2857, 0.7143, 0.7818, 0.6429, 0.7104, 0.7143, 0.7104, 0.6429, 0.7597, 0.7143, 0.6883, 0.7857, 0.6883, 0.7143, 0.7818, 0.5001, 0.7104, 0.5715, 0.7104, 0.5001, 0.7683, 0.7143, 0.6969, 0.7857, 0.6969, 0.7143, 0.7818, 0.5715, 0.7104, 0.6429, 0.7104, 0.5715, 0.2857, 0.4999, 0.2143, 0.4285, 0.2143, 0.4999, 0.2143, 0.4285, 0.2857, 0.4999, 0.2143, 0.4999, 0.2857, 0.3571, 0.2143, 0.2857, 0.2143, 0.3571, 0.2143, 0.2857, 0.2857, 0.3571, 0.2143, 0.3571, 0.2857, 0.4285, 0.2143, 0.3571, 0.2143, 0.4285, 0.2143, 0.3571, 0.2857, 0.4285, 0.2143, 0.4285, 0.2857, 0.2143, 0.2143, 0.1429, 0.2143, 0.2143, 0.2857, 0.0715, 0.2143, 0.0001, 0.2143, 0.0715, 0.2857, 0.9285, 0.2143, 0.9999, 0.2857, 0.9999, 0.2857, 0.7857, 0.2143, 0.8571, 0.2857, 0.8571, 0.2857, 0.1429, 0.2143, 0.0715, 0.2143, 0.1429, 0.2857, 0.8571, 0.2143, 0.9285, 0.2857, 0.9285, 0.2143, 0.1429, 0.2857, 0.2143, 0.2143, 0.2143, 0.2857, 0.9285, 0.2143, 0.9999, 0.2143, 0.9285, 0.2143, 0.0001, 0.2857, 0.0715, 0.2143, 0.0715, 0.2857, 0.7857, 0.2143, 0.8571, 0.2143, 0.7857, 0.2857, 0.8571, 0.2143, 0.9285, 0.2143, 0.8571, 0.2143, 0.0715, 0.2857, 0.1429, 0.2143, 0.1429, 0.2857, 0.6429, 0.2143, 0.7143, 0.2857, 0.7143, 0.2857, 0.6429, 0.2143, 0.7143, 0.2143, 0.6429, 0.2857, 0.5001, 0.2143, 0.5715, 0.2143, 0.5001, 0.2857, 0.5001, 0.2143, 0.5715, 0.2857, 0.5715, 0.2857, 0.5715, 0.2143, 0.6429, 0.2143, 0.5715, 0.2857, 0.5715, 0.2143, 0.6429, 0.2857, 0.6429, 0.2857, 0.2857, 0.2143, 0.2143, 0.2143, 0.2857, 0.2857, 0.7143, 0.2143, 0.7857, 0.2143, 0.7143, 0.2143, 0.2143, 0.2857, 0.2857, 0.2143, 0.2857, 0.2857, 0.7143, 0.2143, 0.7857, 0.2857, 0.7857, 0.2857, 0.2857, 0.2143, 0.2143, 0.2143, 0.2857, 0.7818, 0.7143, 0.7104, 0.7857, 0.7104, 0.7143, 0.0715, 0.4999, 0.0715, 0.4285, 0.0001, 0.4285, 0.0001, 0.4285, 0.0715, 0.4285, 0.0715, 0.4999, 0.0715, 0.4999, 0.0715, 0.4285, 0.0001, 0.4285, 0.2143, 0.4999, 0.2143, 0.4285, 0.1429, 0.4285, 0.1429, 0.4285, 0.2143, 0.4285, 0.2143, 0.4999, 0.0715, 0.3571, 0.0715, 0.2857, 0.0001, 0.2857, 0.2143, 0.4999, 0.2143, 0.4285, 0.1429, 0.4285, 0.2143, 0.3571, 0.2143, 0.2857, 0.1429, 0.2857, 0.0001, 0.2857, 0.0715, 0.2857, 0.0715, 0.3571, 0.0715, 0.3571, 0.0715, 0.2857, 0.0001, 0.2857, 0.1429, 0.2857, 0.2143, 0.2857, 0.2143, 0.3571, 0.2143, 0.3571, 0.2143, 0.2857, 0.1429, 0.2857, 0.0001, 0.3571, 0.0715, 0.3571, 0.0715, 0.4285, 0.0715, 0.4285, 0.0715, 0.3571, 0.0001, 0.3571, 0.1429, 0.3571, 0.2143, 0.3571, 0.2143, 0.4285, 0.2143, 0.4285, 0.2143, 0.3571, 0.1429, 0.3571, 0.0715, 0.4285, 0.0715, 0.3571, 0.0001, 0.3571, 0.1429, 0.4999, 0.1429, 0.4285, 0.0715, 0.4285, 0.1429, 0.3571, 0.1429, 0.2857, 0.0715, 0.2857, 0.2143, 0.4285, 0.2143, 0.3571, 0.1429, 0.3571, 0.1429, 0.4999, 0.1429, 0.4285, 0.0715, 0.4285, 0.0715, 0.4285, 0.1429, 0.4285, 0.1429, 0.4999, 0.1429, 0.3571, 0.1429, 0.2857, 0.0715, 0.2857, 0.0715, 0.2857, 0.1429, 0.2857, 0.1429, 0.3571, 0.1429, 0.4285, 0.1429, 0.3571, 0.0715, 0.3571, 0.0715, 0.3571, 0.1429, 0.3571, 0.1429, 0.4285, 0.1429, 0.4285, 0.1429, 0.3571, 0.0715, 0.3571, 0.3571, 0.4999, 0.3571, 0.4285, 0.2857, 0.4285, 0.2857, 0.4285, 0.3571, 0.4285, 0.3571, 0.4999, 0.7597, 0.4999, 0.7597, 0.4285, 0.6883, 0.4285, 0.6883, 0.4285, 0.7597, 0.4285, 0.7597, 0.4999, 0.5793, 0.9285, 0.5793, 0.9999, 0.5079, 0.9999, 0.3571, 0.3571, 0.3571, 0.2857, 0.2857, 0.2857, 0.7597, 0.3571, 0.7597, 0.2857, 0.6883, 0.2857, 0.7104, 0.9285, 0.7104, 0.9999, 0.639, 0.9999, 0.2857, 0.2857, 0.3571, 0.2857, 0.3571, 0.3571, 0.6883, 0.2857, 0.7597, 0.2857, 0.7597, 0.3571, 0.5793, 0.7857, 0.5793, 0.8571, 0.5079, 0.8571, 0.7104, 0.7857, 0.7104, 0.8571, 0.639, 0.8571, 0.2857, 0.3571, 0.3571, 0.3571, 0.3571, 0.4285, 0.6883, 0.3571, 0.7597, 0.3571, 0.7597, 0.4285, 0.5793, 0.8571, 0.5793, 0.9285, 0.5079, 0.9285, 0.7104, 0.8571, 0.7104, 0.9285, 0.639, 0.9285, 0.3571, 0.4285, 0.3571, 0.3571, 0.2857, 0.3571, 0.7597, 0.4285, 0.7597, 0.3571, 0.6883, 0.3571, 0.639, 0.9285, 0.639, 0.9999, 0.5676, 0.9999, 0.639, 0.7857, 0.639, 0.8571, 0.5676, 0.8571, 0.7683, 0.4999, 0.7683, 0.4285, 0.6969, 0.4285, 0.6969, 0.4285, 0.7683, 0.4285, 0.7683, 0.4999, 0.7683, 0.3571, 0.7683, 0.2857, 0.6969, 0.2857, 0.6969, 0.2857, 0.7683, 0.2857, 0.7683, 0.3571, 0.7683, 0.4285, 0.7683, 0.3571, 0.6969, 0.3571, 0.6969, 0.3571, 0.7683, 0.3571, 0.7683, 0.4285, 0.639, 0.8571, 0.639, 0.9285, 0.5676, 0.9285, 0.0715, 0.2143, 0.0715, 0.1429, 0.0001, 0.1429, 0.3571, 0.4999, 0.3571, 0.4285, 0.2857, 0.4285, 0.2143, 0.2143, 0.2143, 0.1429, 0.1429, 0.1429, 0.0715, 0.0715, 0.0715, 0.0001, 0.0001, 0.0001, 0.0715, 0.9285, 0.0001, 0.9285, 0.0001, 0.9999, 0.4999, 0.4999, 0.4999, 0.4285, 0.4285, 0.4285, 0.2143, 0.0715, 0.2143, 0.0001, 0.1429, 0.0001, 0.2143, 0.9285, 0.1429, 0.9285, 0.1429, 0.9999, 0.3571, 0.3571, 0.3571, 0.2857, 0.2857, 0.2857, 0.0715, 0.7857, 0.0001, 0.7857, 0.0001, 0.8571, 0.4999, 0.3571, 0.4999, 0.2857, 0.4285, 0.2857, 0.2143, 0.7857, 0.1429, 0.7857, 0.1429, 0.8571, 0.3571, 0.4285, 0.3571, 0.3571, 0.2857, 0.3571, 0.0715, 0.8571, 0.0001, 0.8571, 0.0001, 0.9285, 0.4999, 0.4285, 0.4999, 0.3571, 0.4285, 0.3571, 0.2143, 0.8571, 0.1429, 0.8571, 0.1429, 0.9285, 0.0715, 0.1429, 0.0715, 0.0715, 0.0001, 0.0715, 0.4285, 0.4999, 0.4285, 0.4285, 0.3571, 0.4285, 0.4285, 0.3571, 0.4285, 0.2857, 0.3571, 0.2857, 0.2143, 0.1429, 0.2143, 0.0715, 0.1429, 0.0715, 0.1429, 0.2143, 0.1429, 0.1429, 0.0715, 0.1429, 0.1429, 0.0715, 0.1429, 0.0001, 0.0715, 0.0001, 0.1429, 0.9285, 0.0715, 0.9285, 0.0715, 0.9999, 0.1429, 0.7857, 0.0715, 0.7857, 0.0715, 0.8571, 0.1429, 0.1429, 0.1429, 0.0715, 0.0715, 0.0715, 0.1429, 0.8571, 0.0715, 0.8571, 0.0715, 0.9285, 0.4285, 0.4285, 0.4285, 0.3571, 0.3571, 0.3571, 0.3571, 0.2143, 0.3571, 0.1429, 0.2857, 0.1429, 0.7597, 0.2143, 0.7597, 0.1429, 0.6883, 0.1429, 0.8532, 0.9285, 0.8532, 0.9999, 0.7818, 0.9999, 0.3571, 0.0715, 0.3571, 0.0001, 0.2857, 0.0001, 0.3571, 0.9285, 0.2857, 0.9285, 0.2857, 0.9999, 0.7597, 0.0715, 0.7597, 0.0001, 0.6883, 0.0001, 0.7597, 0.9285, 0.6883, 0.9285, 0.6883, 0.9999, 0.996, 0.9285, 0.996, 0.9999, 0.9246, 0.9999, 0.8532, 0.7857, 0.8532, 0.8571, 0.7818, 0.8571, 0.3571, 0.7857, 0.2857, 0.7857, 0.2857, 0.8571, 0.7597, 0.7857, 0.6883, 0.7857, 0.6883, 0.8571, 0.996, 0.7857, 0.996, 0.8571, 0.9246, 0.8571, 0.8532, 0.8571, 0.8532, 0.9285, 0.7818, 0.9285, 0.3571, 0.8571, 0.2857, 0.8571, 0.2857, 0.9285, 0.7597, 0.8571, 0.6883, 0.8571, 0.6883, 0.9285, 0.996, 0.8571, 0.996, 0.9285, 0.9246, 0.9285, 0.3571, 0.1429, 0.3571, 0.0715, 0.2857, 0.0715, 0.7597, 0.1429, 0.7597, 0.0715, 0.6883, 0.0715, 0.9246, 0.9285, 0.9246, 0.9999, 0.8532, 0.9999, 0.9246, 0.7857, 0.9246, 0.8571, 0.8532, 0.8571, 0.7683, 0.2143, 0.7683, 0.1429, 0.6969, 0.1429, 0.7683, 0.0715, 0.7683, 0.0001, 0.6969, 0.0001, 0.7683, 0.9285, 0.6969, 0.9285, 0.6969, 0.9999, 0.7683, 0.7857, 0.6969, 0.7857, 0.6969, 0.8571, 0.7683, 0.1429, 0.7683, 0.0715, 0.6969, 0.0715, 0.7683, 0.8571, 0.6969, 0.8571, 0.6969, 0.9285, 0.9246, 0.8571, 0.9246, 0.9285, 0.8532, 0.9285, 0.0001, 0.1429, 0.0715, 0.1429, 0.0715, 0.2143, 0.0715, 0.2143, 0.0715, 0.1429, 0.0001, 0.1429, 0.1429, 0.1429, 0.2143, 0.1429, 0.2143, 0.2143, 0.2143, 0.2143, 0.2143, 0.1429, 0.1429, 0.1429, 0.0715, 0.9285, 0.0715, 0.9999, 0.0001, 0.9999, 0.0001, 0.0001, 0.0715, 0.0001, 0.0715, 0.0715, 0.0715, 0.0715, 0.0715, 0.0001, 0.0001, 0.0001, 0.2143, 0.9285, 0.2143, 0.9999, 0.1429, 0.9999, 0.1429, 0.0001, 0.2143, 0.0001, 0.2143, 0.0715, 0.0715, 0.7857, 0.0715, 0.8571, 0.0001, 0.8571, 0.2143, 0.0715, 0.2143, 0.0001, 0.1429, 0.0001, 0.2143, 0.7857, 0.2143, 0.8571, 0.1429, 0.8571, 0.0001, 0.0715, 0.0715, 0.0715, 0.0715, 0.1429, 0.0715, 0.1429, 0.0715, 0.0715, 0.0001, 0.0715, 0.1429, 0.0715, 0.2143, 0.0715, 0.2143, 0.1429, 0.2143, 0.1429, 0.2143, 0.0715, 0.1429, 0.0715, 0.1429, 0.2143, 0.1429, 0.1429, 0.0715, 0.1429, 0.0715, 0.8571, 0.0715, 0.9285, 0.0001, 0.9285, 0.1429, 0.0715, 0.1429, 0.0001, 0.0715, 0.0001, 0.2143, 0.8571, 0.2143, 0.9285, 0.1429, 0.9285, 0.0715, 0.1429, 0.1429, 0.1429, 0.1429, 0.2143, 0.1429, 0.9285, 0.1429, 0.9999, 0.0715, 0.9999, 0.0715, 0.0001, 0.1429, 0.0001, 0.1429, 0.0715, 0.1429, 0.7857, 0.1429, 0.8571, 0.0715, 0.8571, 0.1429, 0.8571, 0.1429, 0.9285, 0.0715, 0.9285, 0.0715, 0.0715, 0.1429, 0.0715, 0.1429, 0.1429, 0.1429, 0.1429, 0.1429, 0.0715, 0.0715, 0.0715, 0.2857, 0.1429, 0.3571, 0.1429, 0.3571, 0.2143, 0.6883, 0.1429, 0.7597, 0.1429, 0.7597, 0.2143, 0.5793, 0.6429, 0.5793, 0.7143, 0.5079, 0.7143, 0.7104, 0.6429, 0.7104, 0.7143, 0.639, 0.7143, 0.3571, 0.9285, 0.3571, 0.9999, 0.2857, 0.9999, 0.2857, 0.0001, 0.3571, 0.0001, 0.3571, 0.0715, 0.7597, 0.9285, 0.7597, 0.9999, 0.6883, 0.9999, 0.6883, 0.0001, 0.7597, 0.0001, 0.7597, 0.0715, 0.5793, 0.5001, 0.5793, 0.5715, 0.5079, 0.5715, 0.3571, 0.7857, 0.3571, 0.8571, 0.2857, 0.8571, 0.7597, 0.7857, 0.7597, 0.8571, 0.6883, 0.8571, 0.7104, 0.5001, 0.7104, 0.5715, 0.639, 0.5715, 0.2857, 0.0715, 0.3571, 0.0715, 0.3571, 0.1429, 0.6883, 0.0715, 0.7597, 0.0715, 0.7597, 0.1429, 0.5793, 0.5715, 0.5793, 0.6429, 0.5079, 0.6429, 0.7104, 0.5715, 0.7104, 0.6429, 0.639, 0.6429, 0.3571, 0.8571, 0.3571, 0.9285, 0.2857, 0.9285, 0.639, 0.6429, 0.639, 0.7143, 0.5676, 0.7143, 0.7597, 0.8571, 0.7597, 0.9285, 0.6883, 0.9285, 0.639, 0.5001, 0.639, 0.5715, 0.5676, 0.5715, 0.6969, 0.1429, 0.7683, 0.1429, 0.7683, 0.2143, 0.7683, 0.9285, 0.7683, 0.9999, 0.6969, 0.9999, 0.6969, 0.0001, 0.7683, 0.0001, 0.7683, 0.0715, 0.7683, 0.7857, 0.7683, 0.8571, 0.6969, 0.8571, 0.7683, 0.8571, 0.7683, 0.9285, 0.6969, 0.9285, 0.6969, 0.0715, 0.7683, 0.0715, 0.7683, 0.1429, 0.639, 0.5715, 0.639, 0.6429, 0.5676, 0.6429, 0.3571, 0.2143, 0.3571, 0.1429, 0.2857, 0.1429, 0.0715, 0.6429, 0.0001, 0.6429, 0.0001, 0.7143, 0.4999, 0.2143, 0.4999, 0.1429, 0.4285, 0.1429, 0.2143, 0.6429, 0.1429, 0.6429, 0.1429, 0.7143, 0.0715, 0.6429, 0.0715, 0.7143, 0.0001, 0.7143, 0.3571, 0.0715, 0.3571, 0.0001, 0.2857, 0.0001, 0.2143, 0.6429, 0.2143, 0.7143, 0.1429, 0.7143, 0.0715, 0.5001, 0.0715, 0.5715, 0.0001, 0.5715, 0.0715, 0.5001, 0.0001, 0.5001, 0.0001, 0.5715, 0.4999, 0.0715, 0.4999, 0.0001, 0.4285, 0.0001, 0.2143, 0.5001, 0.2143, 0.5715, 0.1429, 0.5715, 0.2143, 0.5001, 0.1429, 0.5001, 0.1429, 0.5715, 0.3571, 0.1429, 0.3571, 0.0715, 0.2857, 0.0715, 0.0715, 0.5715, 0.0001, 0.5715, 0.0001, 0.6429, 0.4999, 0.1429, 0.4999, 0.0715, 0.4285, 0.0715, 0.2143, 0.5715, 0.1429, 0.5715, 0.1429, 0.6429, 0.4285, 0.2143, 0.4285, 0.1429, 0.3571, 0.1429, 0.0715, 0.5715, 0.0715, 0.6429, 0.0001, 0.6429, 0.4285, 0.0715, 0.4285, 0.0001, 0.3571, 0.0001, 0.2143, 0.5715, 0.2143, 0.6429, 0.1429, 0.6429, 0.1429, 0.6429, 0.0715, 0.6429, 0.0715, 0.7143, 0.1429, 0.6429, 0.1429, 0.7143, 0.0715, 0.7143, 0.1429, 0.5001, 0.1429, 0.5715, 0.0715, 0.5715, 0.1429, 0.5001, 0.0715, 0.5001, 0.0715, 0.5715, 0.1429, 0.5715, 0.1429, 0.6429, 0.0715, 0.6429, 0.1429, 0.5715, 0.0715, 0.5715, 0.0715, 0.6429, 0.4285, 0.1429, 0.4285, 0.0715, 0.3571, 0.0715, 0.8532, 0.6429, 0.8532, 0.7143, 0.7818, 0.7143, 0.3571, 0.6429, 0.2857, 0.6429, 0.2857, 0.7143, 0.7597, 0.6429, 0.6883, 0.6429, 0.6883, 0.7143, 0.996, 0.6429, 0.996, 0.7143, 0.9246, 0.7143, 0.3571, 0.6429, 0.3571, 0.7143, 0.2857, 0.7143, 0.7597, 0.6429, 0.7597, 0.7143, 0.6883, 0.7143, 0.8532, 0.5001, 0.8532, 0.5715, 0.7818, 0.5715, 0.3571, 0.5001, 0.3571, 0.5715, 0.2857, 0.5715, 0.3571, 0.5001, 0.2857, 0.5001, 0.2857, 0.5715, 0.7597, 0.5001, 0.7597, 0.5715, 0.6883, 0.5715, 0.7597, 0.5001, 0.6883, 0.5001, 0.6883, 0.5715, 0.996, 0.5001, 0.996, 0.5715, 0.9246, 0.5715, 0.8532, 0.5715, 0.8532, 0.6429, 0.7818, 0.6429, 0.3571, 0.5715, 0.2857, 0.5715, 0.2857, 0.6429, 0.7597, 0.5715, 0.6883, 0.5715, 0.6883, 0.6429, 0.996, 0.5715, 0.996, 0.6429, 0.9246, 0.6429, 0.3571, 0.5715, 0.3571, 0.6429, 0.2857, 0.6429, 0.9246, 0.6429, 0.9246, 0.7143, 0.8532, 0.7143, 0.7597, 0.5715, 0.7597, 0.6429, 0.6883, 0.6429, 0.9246, 0.5001, 0.9246, 0.5715, 0.8532, 0.5715, 0.7683, 0.6429, 0.6969, 0.6429, 0.6969, 0.7143, 0.7683, 0.6429, 0.7683, 0.7143, 0.6969, 0.7143, 0.7683, 0.5001, 0.7683, 0.5715, 0.6969, 0.5715, 0.7683, 0.5001, 0.6969, 0.5001, 0.6969, 0.5715, 0.7683, 0.5715, 0.7683, 0.6429, 0.6969, 0.6429, 0.7683, 0.5715, 0.6969, 0.5715, 0.6969, 0.6429, 0.9246, 0.5715, 0.9246, 0.6429, 0.8532, 0.6429, 0.0001, 0.2143, 0.0715, 0.2143, 0.0715, 0.2857, 0.0715, 0.2857, 0.0715, 0.2143, 0.0001, 0.2143, 0.1429, 0.2143, 0.2143, 0.2143, 0.2143, 0.2857, 0.2143, 0.2857, 0.2143, 0.2143, 0.1429, 0.2143, 0.0715, 0.2143, 0.1429, 0.2143, 0.1429, 0.2857, 0.1429, 0.2857, 0.1429, 0.2143, 0.0715, 0.2143, 0.2857, 0.2143, 0.3571, 0.2143, 0.3571, 0.2857, 0.6883, 0.2143, 0.7597, 0.2143, 0.7597, 0.2857, 0.5793, 0.7143, 0.5793, 0.7857, 0.5079, 0.7857, 0.7104, 0.7143, 0.7104, 0.7857, 0.639, 0.7857, 0.6969, 0.2143, 0.7683, 0.2143, 0.7683, 0.2857, 0.639, 0.7143, 0.639, 0.7857, 0.5676, 0.7857, 0.3571, 0.2857, 0.3571, 0.2143, 0.2857, 0.2143, 0.0715, 0.7143, 0.0001, 0.7143, 0.0001, 0.7857, 0.4999, 0.2857, 0.4999, 0.2143, 0.4285, 0.2143, 0.2143, 0.7143, 0.1429, 0.7143, 0.1429, 0.7857, 0.1429, 0.7143, 0.0715, 0.7143, 0.0715, 0.7857, 0.4285, 0.2857, 0.4285, 0.2143, 0.3571, 0.2143, 0.8532, 0.7143, 0.8532, 0.7857, 0.7818, 0.7857, 0.3571, 0.7143, 0.2857, 0.7143, 0.2857, 0.7857, 0.7597, 0.7143, 0.6883, 0.7143, 0.6883, 0.7857, 0.996, 0.7143, 0.996, 0.7857, 0.9246, 0.7857, 0.7683, 0.7143, 0.6969, 0.7143, 0.6969, 0.7857, 0.9246, 0.7143, 0.9246, 0.7857, 0.8532, 0.7857, 0.0715, 0.2857, 0.0715, 0.2143, 0.0001, 0.2143, 0.2857, 0.4999, 0.2857, 0.4285, 0.2143, 0.4285, 0.2857, 0.3571, 0.2857, 0.2857, 0.2143, 0.2857, 0.2143, 0.2857, 0.2143, 0.2143, 0.1429, 0.2143, 0.1429, 0.2857, 0.1429, 0.2143, 0.0715, 0.2143, 0.2857, 0.4285, 0.2857, 0.3571, 0.2143, 0.3571, 0.2857, 0.2143, 0.2857, 0.1429, 0.2143, 0.1429, 0.0715, 0.7143, 0.0715, 0.7857, 0.0001, 0.7857, 0.2857, 0.0715, 0.2857, 0.0001, 0.2143, 0.0001, 0.2143, 0.7143, 0.2143, 0.7857, 0.1429, 0.7857, 0.1429, 0.7143, 0.1429, 0.7857, 0.0715, 0.7857, 0.2857, 0.1429, 0.2857, 0.0715, 0.2143, 0.0715, 0.3571, 0.2857, 0.3571, 0.2143, 0.2857, 0.2143, 0.7597, 0.2857, 0.7597, 0.2143, 0.6883, 0.2143, 0.7818, 0.9285, 0.7818, 0.9999, 0.7104, 0.9999, 0.7818, 0.7857, 0.7818, 0.8571, 0.7104, 0.8571, 0.7683, 0.2857, 0.7683, 0.2143, 0.6969, 0.2143, 0.7818, 0.8571, 0.7818, 0.9285, 0.7104, 0.9285, 0.3571, 0.7143, 0.3571, 0.7857, 0.2857, 0.7857, 0.7818, 0.6429, 0.7818, 0.7143, 0.7104, 0.7143, 0.7597, 0.7143, 0.7597, 0.7857, 0.6883, 0.7857, 0.7818, 0.5001, 0.7818, 0.5715, 0.7104, 0.5715, 0.7683, 0.7143, 0.7683, 0.7857, 0.6969, 0.7857, 0.7818, 0.5715, 0.7818, 0.6429, 0.7104, 0.6429, 0.2857, 0.4999, 0.2857, 0.4285, 0.2143, 0.4285, 0.2143, 0.4285, 0.2857, 0.4285, 0.2857, 0.4999, 0.2857, 0.3571, 0.2857, 0.2857, 0.2143, 0.2857, 0.2143, 0.2857, 0.2857, 0.2857, 0.2857, 0.3571, 0.2857, 0.4285, 0.2857, 0.3571, 0.2143, 0.3571, 0.2143, 0.3571, 0.2857, 0.3571, 0.2857, 0.4285, 0.2857, 0.2143, 0.2857, 0.1429, 0.2143, 0.1429, 0.2857, 0.0715, 0.2857, 0.0001, 0.2143, 0.0001, 0.2857, 0.9285, 0.2143, 0.9285, 0.2143, 0.9999, 0.2857, 0.7857, 0.2143, 0.7857, 0.2143, 0.8571, 0.2857, 0.1429, 0.2857, 0.0715, 0.2143, 0.0715, 0.2857, 0.8571, 0.2143, 0.8571, 0.2143, 0.9285, 0.2143, 0.1429, 0.2857, 0.1429, 0.2857, 0.2143, 0.2857, 0.9285, 0.2857, 0.9999, 0.2143, 0.9999, 0.2143, 0.0001, 0.2857, 0.0001, 0.2857, 0.0715, 0.2857, 0.7857, 0.2857, 0.8571, 0.2143, 0.8571, 0.2857, 0.8571, 0.2857, 0.9285, 0.2143, 0.9285, 0.2143, 0.0715, 0.2857, 0.0715, 0.2857, 0.1429, 0.2857, 0.6429, 0.2143, 0.6429, 0.2143, 0.7143, 0.2857, 0.6429, 0.2857, 0.7143, 0.2143, 0.7143, 0.2857, 0.5001, 0.2857, 0.5715, 0.2143, 0.5715, 0.2857, 0.5001, 0.2143, 0.5001, 0.2143, 0.5715, 0.2857, 0.5715, 0.2857, 0.6429, 0.2143, 0.6429, 0.2857, 0.5715, 0.2143, 0.5715, 0.2143, 0.6429, 0.2857, 0.2857, 0.2857, 0.2143, 0.2143, 0.2143, 0.2857, 0.7143, 0.2857, 0.7857, 0.2143, 0.7857, 0.2143, 0.2143, 0.2857, 0.2143, 0.2857, 0.2857, 0.2857, 0.7143, 0.2143, 0.7143, 0.2143, 0.7857, 0.2857, 0.2857, 0.2857, 0.2143, 0.2143, 0.2143, 0.7818, 0.7143, 0.7818, 0.7857, 0.7104, 0.7857])
me_cube_001.materials.append(mat_material_001)
me_cube_001.update()
me_cube_001.normals_split_custom_set([tuple(v) for v in zip(*[iter([-1.0, 0.0, 0.0, -1.0, 0.0, 0.0, -1.0, 0.0, 0.0, 0.0, 0.0, 1.0, 0.0, 0.0, 1.0, 0.0, 0.0, 1.0, 0.0, -1.0, 0.0, 0.0, -1.0, 0.0, 0.0, -1.0, 0.0, -1.0, 0.0, 0.0, -1.0, 0.0, 0.0, -1.0, 0.0, 0.0, 0.0, 0.0, 1.0, 0.0, 0.0, 1.0, 0.0, 0.0, 1.0, -1.0, 0.0, 0.0, -1.0, 0.0, 0.0, -1.0, 0.0, 0.0, 0.0, -1.0, 0.0, 0.0, -1.0, 0.0, 0.0, -1.0, 0.0, -1.0, 0.0, 0.0, -1.0, 0.0, 0.0, -1.0, 0.0, 0.0, 0.0, 0.0, 1.0, 0.0, 0.0, 1.0, 0.0, 0.0, 1.0, 0.0, -1.0, 0.0, 0.0, -1.0, 0.0, 0.0, -1.0, 0.0, 0.0, 0.0, 1.0, 0.0, 0.0, 1.0, 0.0, 0.0, 1.0, 0.0, -1.0, 0.0, 0.0, -1.0, 0.0, 0.0, -1.0, 0.0, 0.0, 0.0, 1.0, 0.0, 0.0, 1.0, 0.0, 0.0, 1.0, 0.0, -1.0, 0.0, 0.0, -1.0, 0.0, 0.0, -1.0, 0.0, 0.0, 0.0, 1.0, 0.0, 0.0, 1.0, 0.0, 0.0, 1.0, 0.0, -1.0, 0.0, 0.0, -1.0, 0.0, 0.0, -1.0, 0.0, -1.0, 0.0, 0.0, -1.0, 0.0, 0.0, -1.0, 0.0, 0.0, 0.0, -1.0, 0.0, 0.0, -1.0, 0.0, 0.0, -1.0, 0.0, 0.0, -1.0, 0.0, 0.0, -1.0, 0.0, 0.0, -1.0, 0.0, -1.0, 0.0, 0.0, -1.0, 0.0, 0.0, -1.0, 0.0, 0.0, -1.0, 0.0, 0.0, -1.0, 0.0, 0.0, -1.0, 0.0, 0.0, 0.0, 0.0, 1.0, 0.0, 0.0, 1.0, 0.0, 0.0, 1.0, -1.0, 0.0, 0.0, -1.0, 0.0, 0.0, -1.0, 0.0, 0.0, 0.0, 0.0, 1.0, 0.0, 0.0, 1.0, 0.0, 0.0, 1.0, -1.0, 0.0, 0.0, -1.0, 0.0, 0.0, -1.0, 0.0, 0.0, 0.0, 0.0, 1.0, 0.0, 0.0, 1.0, 0.0, 0.0, 1.0, 0.0, -1.0, 0.0, 0.0, -1.0, 0.0, 0.0, -1.0, 0.0, -1.0, 0.0, 0.0, -1.0, 0.0, 0.0, -1.0, 0.0, 0.0, 0.0, 0.0, 1.0, 0.0, 0.0, 1.0, 0.0, 0.0, 1.0, -1.0, 0.0, 0.0, -1.0, 0.0, 0.0, -1.0, 0.0, 0.0, 0.0, 0.0, 1.0, 0.0, 0.0, 1.0, 0.0, 0.0, 1.0, 0.0, 1.0, 0.0, 0.0, 1.0, 0.0, 0.0, 1.0, 0.0, -1.0, 0.0, 0.0, -1.0, 0.0, 0.0, -1.0, 0.0, 0.0, -1.0, 0.0, 0.0, -1.0, 0.0, 0.0, -1.0, 0.0, 0.0, 0.0, 1.0, 0.0, 0.0, 1.0, 0.0, 0.0, 1.0, 0.0, 0.0, 0.0, 1.0, 0.0, 0.0, 1.0, 0.0, 0.0, 1.0, 0.0, 0.0, 1.0, 0.0, 0.0, 1.0, 0.0, 0.0, 1.0, 0.0, 1.0, 0.0, 0.0, 1.0, 0.0, 0.0, 1.0, 0.0, 0.0, 1.0, 0.0, 0.0, 1.0, 0.0, 0.0, 1.0, 0.0, 0.0, 0.0, 1.0, 0.0, 0.0, 1.0, 0.0, 0.0, 1.0, 0.0, 0.0, 1.0, 0.0, 0.0, 1.0, 0.0, 0.0, 1.0, 0.0, 1.0, 0.0, 0.0, 1.0, 0.0, 0.0, 1.0, 0.0, 0.0, 1.0, 0.0, 0.0, 1.0, 0.0, 0.0, 1.0, 0.0, -1.0, 0.0, 0.0, -1.0, 0.0, 0.0, -1.0, 0.0, 0.0, -1.0, 0.0, 0.0, -1.0, 0.0, 0.0, -1.0, 0.0, 0.0, 0.0, 1.0, 0.0, 0.0, 1.0, 0.0, 0.0, 1.0, 0.0, 0.0, 1.0, 0.0, 0.0, 1.0, 0.0, 0.0, 1.0, 0.0, -1.0, 0.0, 0.0, -1.0, 0.0, 0.0, -1.0, 0.0, 0.0, 0.0, 0.0, 1.0, 0.0, 0.0, 1.0, 0.0, 0.0, 1.0, -1.0, 0.0, 0.0, -1.0, 0.0, 0.0, -1.0, 0.0, 0.0, 0.0, 0.0, 1.0, 0.0, 0.0, 1.0, 0.0, 0.0, 1.0, -1.0, 0.0, 0.0, -1.0, 0.0, 0.0, -1.0, 0.0, 0.0, 0.0, 0.0, 1.0, 0.0, 0.0, 1.0, 0.0, 0.0, 1.0, 0.0, 1.0, 0.0, 0.0, 1.0, 0.0, 0.0, 1.0, 0.0, -1.0, 0.0, 0.0, -1.0, 0.0, 0.0, -1.0, 0.0, 0.0, 0.0, -1.0, 0.0, 0.0, -1.0, 0.0, 0.0, -1.0, 0.0, -1.0, 0.0, 0.0, -1.0, 0.0, 0.0, -1.0, 0.0, 0.0, -1.0, 0.0, 0.0, -1.0, 0.0, 0.0, -1.0, 0.0, 0.0, 0.0, 0.0, -1.0, 0.0, 0.0, -1.0, 0.0, 0.0, -1.0, 0.0, -1.0, 0.0, 0.0, -1.0, 0.0, 0.0, -1.0, 0.0, -1.0, 0.0, 0.0, -1.0, 0.0, 0.0, -1.0, 0.0, 0.0, 0.0, 0.0, -1.0, 0.0, 0.0, -1.0, 0.0, 0.0, -1.0, 0.0, -1.0, 0.0, 0.0, -1.0, 0.0, 0.0, -1.0, 0.0, 0.0, 0.0, -1.0, 0.0, 0.0, -1.0, 0.0, 0.0, -1.0, 0.0, -1.0, 0.0, 0.0, -1.0, 0.0, 0.0, -1.0, 0.0, 0.0, 0.0, -1.0, 0.0, 0.0, -1.0, 0.0, 0.0, -1.0, 0.0, -1.0, 0.0, 0.0, -1.0, 0.0, 0.0, -1.0, 0.0, 0.0, 0.0, -1.0, 0.0, 0.0, -1.0, 0.0, 0.0, -1.0, 0.0, -1.0, 0.0, 0.0, -1.0, 0.0, 0.0, -1.0, 0.0, 0.0, 0.0, -1.0, 0.0, 0.0, -1.0, 0.0, 0.0, -1.0, -1.0, 0.0, 0.0, -1.0, 0.0, 0.0, -1.0, 0.0, 0.0, 0.0, -1.0, 0.0, 0.0, -1.0, 0.0, 0.0, -1.0, 0.0, 0.0, -1.0, 0.0, 0.0, -1.0, 0.0, 0.0, -1.0, 0.0, -1.0, 0.0, 0.0, -1.0, 0.0, 0.0, -1.0, 0.0, 0.0, -1.0, 0.0, 0.0, -1.0, 0.0, 0.0, -1.0, 0.0, 0.0, -1.0, 0.0, 0.0, -1.0, 0.0, 0.0, -1.0, 0.0, 0.0, 0.0, 0.0, -1.0, 0.0, 0.0, -1.0, 0.0, 0.0, -1.0, 0.0, 0.0, -1.0, 0.0, 0.0, -1.0, 0.0, 0.0, -1.0, -1.0, 0.0, 0.0, -1.0, 0.0, 0.0, -1.0, 0.0, 0.0, 0.0, 0.0, -1.0, 0.0, 0.0, -1.0, 0.0, 0.0, -1.0, 0.0, -1.0, 0.0, 0.0, -1.0, 0.0, 0.0, -1.0, 0.0, -1.0, 0.0, 0.0, -1.0, 0.0, 0.0, -1.0, 0.0, 0.0, -1.0, 0.0, 0.0, -1.0, 0.0, 0.0, -1.0, 0.0, 0.0, 0.0, 1.0, 0.0, 0.0, 1.0, 0.0, 0.0, 1.0, 0.0, -1.0, 0.0, 0.0, -1.0, 0.0, 0.0, -1.0, 0.0, 0.0, 0.0, 0.0, -1.0, 0.0, 0.0, -1.0, 0.0, 0.0, -1.0, -1.0, 0.0, 0.0, -1.0, 0.0, 0.0, -1.0, 0.0, 0.0, 0.0, 0.0, -1.0, 0.0, 0.0, -1.0, 0.0, 0.0, -1.0, 0.0, 1.0, 0.0, 0.0, 1.0, 0.0, 0.0, 1.0, 0.0, 0.0, 1.0, 0.0, 0.0, 1.0, 0.0, 0.0, 1.0, 0.0, 0.0, 0.0, -1.0, 0.0, 0.0, -1.0, 0.0, 0.0, -1.0, 0.0, 0.0, -1.0, 0.0, 0.0, -1.0, 0.0, 0.0, -1.0, 0.0, 1.0, 0.0, 0.0, 1.0, 0.0, 0.0, 1.0, 0.0, 0.0, 1.0, 0.0, 0.0, 1.0, 0.0, 0.0, 1.0, 0.0, 0.0, 0.0, -1.0, 0.0, 0.0, -1.0, 0.0, 0.0, -1.0, 0.0, 0.0, -1.0, 0.0, 0.0, -1.0, 0.0, 0.0, -1.0, 0.0, 1.0, 0.0, 0.0, 1.0, 0.0, 0.0, 1.0, 0.0, -1.0, 0.0, 0.0, -1.0, 0.0, 0.0, -1.0, 0.0, 0.0, -1.0, 0.0, 0.0, -1.0, 0.0, 0.0, -1.0, 0.0, 0.0, 0.0, 1.0, 0.0, 0.0, 1.0, 0.0, 0.0, 1.0, 0.0, 0.0, 1.0, 0.0, 0.0, 1.0, 0.0, 0.0, 1.0, 0.0, -1.0, 0.0, 0.0, -1.0, 0.0, 0.0, -1.0, 0.0, 0.0, -1.0, 0.0, 0.0, -1.0, 0.0, 0.0, -1.0, 0.0, 0.0, 0.0, 0.0, -1.0, 0.0, 0.0, -1.0, 0.0, 0.0, -1.0, 0.0, 0.0, -1.0, 0.0, 0.0, -1.0, 0.0, 0.0, -1.0, -1.0, 0.0, 0.0, -1.0, 0.0, 0.0, -1.0, 0.0, 0.0, 0.0, 0.0, -1.0, 0.0, 0.0, -1.0, 0.0, 0.0, -1.0, 0.0, 1.0, 0.0, 0.0, 1.0, 0.0, 0.0, 1.0, 0.0, 0.0, 0.0, 1.0, 0.0, 0.0, 1.0, 0.0, 0.0, 1.0, 0.0, -1.0, 0.0, 0.0, -1.0, 0.0, 0.0, -1.0, 0.0, 0.0, 0.0, 1.0, 0.0, 0.0, 1.0, 0.0, 0.0, 1.0, 0.0, -1.0, 0.0, 0.0, -1.0, 0.0, 0.0, -1.0, 0.0, 1.0, 0.0, 0.0, 1.0, 0.0, 0.0, 1.0, 0.0, 0.0, 0.0, 0.0, 1.0, 0.0, 0.0, 1.0, 0.0, 0.0, 1.0, 0.0, -1.0, 0.0, 0.0, -1.0, 0.0, 0.0, -1.0, 0.0, 1.0, 0.0, 0.0, 1.0, 0.0, 0.0, 1.0, 0.0, 0.0, 0.0, 0.0, 1.0, 0.0, 0.0, 1.0, 0.0, 0.0, 1.0, 1.0, 0.0, 0.0, 1.0, 0.0, 0.0, 1.0, 0.0, 0.0, 0.0, -1.0, 0.0, 0.0, -1.0, 0.0, 0.0, -1.0, 0.0, 1.0, 0.0, 0.0, 1.0, 0.0, 0.0, 1.0, 0.0, 0.0, 0.0, 0.0, 1.0, 0.0, 0.0, 1.0, 0.0, 0.0, 1.0, 0.0, -1.0, 0.0, 0.0, -1.0, 0.0, 0.0, -1.0, 0.0, 0.0, 0.0, 1.0, 0.0, 0.0, 1.0, 0.0, 0.0, 1.0, 0.0, -1.0, 0.0, 0.0, -1.0, 0.0, 0.0, -1.0, 0.0, 0.0, -1.0, 0.0, 0.0, -1.0, 0.0, 0.0, -1.0, 0.0, 1.0, 0.0, 0.0, 1.0, 0.0, 0.0, 1.0, 0.0, 0.0, 0.0, -1.0, 0.0, 0.0, -1.0, 0.0, 0.0, -1.0, 0.0, 1.0, 0.0, 0.0, 1.0, 0.0, 0.0, 1.0, 0.0, 0.0, 0.0, 0.0, 1.0, 0.0, 0.0, 1.0, 0.0, 0.0, 1.0, 1.0, 0.0, 0.0, 1.0, 0.0, 0.0, 1.0, 0.0, 0.0, 0.0, 0.0, 1.0, 0.0, 0.0, 1.0, 0.0, 0.0, 1.0, 1.0, 0.0, 0.0, 1.0, 0.0, 0.0, 1.0, 0.0, 0.0, 1.0, 0.0, 0.0, 1.0, 0.0, 0.0, 1.0, 0.0, 0.0, 0.0, 0.0, 1.0, 0.0, 0.0, 1.0, 0.0, 0.0, 1.0, 0.0, -1.0, 0.0, 0.0, -1.0, 0.0, 0.0, -1.0, 0.0, 0.0, 0.0, 1.0, 0.0, 0.0, 1.0, 0.0, 0.0, 1.0, 0.0, 0.0, 1.0, 0.0, 0.0, 1.0, 0.0, 0.0, 1.0, 0.0, 1.0, 0.0, 0.0, 1.0, 0.0, 0.0, 1.0, 0.0, 0.0, 1.0, 0.0, 0.0, 1.0, 0.0, 0.0, 1.0, 0.0, 1.0, 0.0, 0.0, 1.0, 0.0, 0.0, 1.0, 0.0, 0.0, 0.0, 0.0, 1.0, 0.0, 0.0, 1.0, 0.0, 0.0, 1.0, 1.0, 0.0, 0.0, 1.0, 0.0, 0.0, 1.0, 0.0, 0.0, 0.0, 0.0, 1.0, 0.0, 0.0, 1.0, 0.0, 0.0, 1.0, 0.0, 1.0, 0.0, 0.0, 1.0, 0.0, 0.0, 1.0, 0.0, 1.0, 0.0, 0.0, 1.0, 0.0, 0.0, 1.0, 0.0, 0.0, 1.0, 0.0, 0.0, 1.0, 0.0, 0.0, 1.0, 0.0, 0.0, 0.0, 1.0, 0.0, 0.0, 1.0, 0.0, 0.0, 1.0, 0.0, 0.0, 0.0, 1.0, 0.0, 0.0, 1.0, 0.0, 0.0, 1.0, 0.0, 0.0, 1.0, 0.0, 0.0, 1.0, 0.0, 0.0, 1.0, 0.0, 1.0, 0.0, 0.0, 1.0, 0.0, 0.0, 1.0, 0.0, 0.0, 1.0, 0.0, 0.0, 1.0, 0.0, 0.0, 1.0, 0.0, 1.0, 0.0, 0.0, 1.0, 0.0, 0.0, 1.0, 0.0, 0.0, 0.0, 1.0, 0.0, 0.0, 1.0, 0.0, 0.0, 1.0, 0.0, 1.0, 0.0, 0.0, 1.0, 0.0, 0.0, 1.0, 0.0, 0.0, 0.0, 1.0, 0.0, 0.0, 1.0, 0.0, 0.0, 1.0, 0.0, 0.0, 0.0, 1.0, 0.0, 0.0, 1.0, 0.0, 0.0, 1.0, 1.0, 0.0, 0.0, 1.0, 0.0, 0.0, 1.0, 0.0, 0.0, 0.0, 0.0, 1.0, 0.0, 0.0, 1.0, 0.0, 0.0, 1.0, 1.0, 0.0, 0.0, 1.0, 0.0, 0.0, 1.0, 0.0, 0.0, 1.0, 0.0, 0.0, 1.0, 0.0, 0.0, 1.0, 0.0, 0.0, 0.0, 0.0, 1.0, 0.0, 0.0, 1.0, 0.0, 0.0, 1.0, 0.0, 1.0, 0.0, 0.0, 1.0, 0.0, 0.0, 1.0, 0.0, 0.0, -1.0, 0.0, 0.0, -1.0, 0.0, 0.0, -1.0, 0.0, 0.0, 0.0, -1.0, 0.0, 0.0, -1.0, 0.0, 0.0, -1.0, 0.0, -1.0, 0.0, 0.0, -1.0, 0.0, 0.0, -1.0, 0.0, 0.0, 0.0, -1.0, 0.0, 0.0, -1.0, 0.0, 0.0, -1.0, 1.0, 0.0, 0.0, 1.0, 0.0, 0.0, 1.0, 0.0, 0.0, 0.0, -1.0, 0.0, 0.0, -1.0, 0.0, 0.0, -1.0, 0.0, 1.0, 0.0, 0.0, 1.0, 0.0, 0.0, 1.0, 0.0, 0.0, 1.0, 0.0, 0.0, 1.0, 0.0, 0.0, 1.0, 0.0, 0.0, 0.0, 0.0, -1.0, 0.0, 0.0, -1.0, 0.0, 0.0, -1.0, 0.0, -1.0, 0.0, 0.0, -1.0, 0.0, 0.0, -1.0, 0.0, 1.0, 0.0, 0.0, 1.0, 0.0, 0.0, 1.0, 0.0, 0.0, 0.0, 0.0, -1.0, 0.0, 0.0, -1.0, 0.0, 0.0, -1.0, 0.0, -1.0, 0.0, 0.0, -1.0, 0.0, 0.0, -1.0, 0.0, 0.0, 0.0, -1.0, 0.0, 0.0, -1.0, 0.0, 0.0, -1.0, 0.0, -1.0, 0.0, 0.0, -1.0, 0.0, 0.0, -1.0, 0.0, 0.0, 0.0, -1.0, 0.0, 0.0, -1.0, 0.0, 0.0, -1.0, 0.0, -1.0, 0.0, 0.0, -1.0, 0.0, 0.0, -1.0, 0.0, 1.0, 0.0, 0.0, 1.0, 0.0, 0.0, 1.0, 0.0, 0.0, 0.0, -1.0, 0.0, 0.0, -1.0, 0.0, 0.0, -1.0, 0.0, 1.0, 0.0, 0.0, 1.0, 0.0, 0.0, 1.0, 0.0, 0.0, 0.0, 0.0, -1.0, 0.0, 0.0, -1.0, 0.0, 0.0, -1.0, 1.0, 0.0, 0.0, 1.0, 0.0, 0.0, 1.0, 0.0, 0.0, 1.0, 0.0, 0.0, 1.0, 0.0, 0.0, 1.0, 0.0, 0.0, 0.0, 0.0, -1.0, 0.0, 0.0, -1.0, 0.0, 0.0, -1.0, 1.0, 0.0, 0.0, 1.0, 0.0, 0.0, 1.0, 0.0, 0.0, 0.0, 0.0, -1.0, 0.0, 0.0, -1.0, 0.0, 0.0, -1.0, 0.0, -1.0, 0.0, 0.0, -1.0, 0.0, 0.0, -1.0, 0.0, 0.0, 1.0, 0.0, 0.0, 1.0, 0.0, 0.0, 1.0, 0.0, 0.0, 0.0, -1.0, 0.0, 0.0, -1.0, 0.0, 0.0, -1.0, 0.0, 0.0, -1.0, 0.0, 0.0, -1.0, 0.0, 0.0, -1.0, 0.0, 1.0, 0.0, 0.0, 1.0, 0.0, 0.0, 1.0, 0.0, 1.0, 0.0, 0.0, 1.0, 0.0, 0.0, 1.0, 0.0, 0.0, 1.0, 0.0, 0.0, 1.0, 0.0, 0.0, 1.0, 0.0, 0.0, 0.0, 1.0, 0.0, 0.0, 1.0, 0.0, 0.0, 1.0, 0.0, 1.0, 0.0, 0.0, 1.0, 0.0, 0.0, 1.0, 0.0, 0.0, 0.0, 0.0, -1.0, 0.0, 0.0, -1.0, 0.0, 0.0, -1.0, 1.0, 0.0, 0.0, 1.0, 0.0, 0.0, 1.0, 0.0, 0.0, 0.0, 0.0, -1.0, 0.0, 0.0, -1.0, 0.0, 0.0, -1.0, 0.0, 1.0, 0.0, 0.0, 1.0, 0.0, 0.0, 1.0, 0.0, 0.0, 1.0, 0.0, 0.0, 1.0, 0.0, 0.0, 1.0, 0.0, 0.0, 0.0, -1.0, 0.0, 0.0, -1.0, 0.0, 0.0, -1.0, 0.0, 0.0, -1.0, 0.0, 0.0, -1.0, 0.0, 0.0, -1.0, 0.0, 1.0, 0.0, 0.0, 1.0, 0.0, 0.0, 1.0, 0.0, 1.0, 0.0, 0.0, 1.0, 0.0, 0.0, 1.0, 0.0, 0.0, 0.0, 1.0, 0.0, 0.0, 1.0, 0.0, 0.0, 1.0, 0.0, 1.0, 0.0, 0.0, 1.0, 0.0, 0.0, 1.0, 0.0, 0.0, 0.0, 1.0, 0.0, 0.0, 1.0, 0.0, 0.0, 1.0, 0.0, 0.0, 0.0, -1.0, 0.0, 0.0, -1.0, 0.0, 0.0, -1.0, 1.0, 0.0, 0.0, 1.0, 0.0, 0.0, 1.0, 0.0, 0.0, 1.0, 0.0, 0.0, 1.0, 0.0, 0.0, 1.0, 0.0, 0.0, 0.0, 0.0, -1.0, 0.0, 0.0, -1.0, 0.0, 0.0, -1.0, 1.0, 0.0, 0.0, 1.0, 0.0, 0.0, 1.0, 0.0, 0.0, 0.0, 0.0, -1.0, 0.0, 0.0, -1.0, 0.0, 0.0, -1.0, 0.0, 1.0, 0.0, 0.0, 1.0, 0.0, 0.0, 1.0, 0.0, 0.0, 0.0, 1.0, 0.0, 0.0, 1.0, 0.0, 0.0, 1.0, 0.0, -1.0, 0.0, 0.0, -1.0, 0.0, 0.0, -1.0, 0.0, 0.0, 0.0, 1.0, 0.0, 0.0, 1.0, 0.0, 0.0, 1.0, 0.0, -1.0, 0.0, 0.0, -1.0, 0.0, 0.0, -1.0, 0.0, 0.0, 0.0, 1.0, 0.0, 0.0, 1.0, 0.0, 0.0, 1.0, 0.0, -1.0, 0.0, 0.0, -1.0, 0.0, 0.0, -1.0, 0.0, 0.0, 0.0, 1.0, 0.0, 0.0, 1.0, 0.0, 0.0, 1.0, 0.0, 0.0, 1.0, 0.0, 0.0, 1.0, 0.0, 0.0, 1.0, 0.0, 1.0, 0.0, 0.0, 1.0, 0.0, 0.0, 1.0, 0.0, 0.0, 1.0, 0.0, 0.0, 1.0, 0.0, 0.0, 1.0, 0.0, 0.0, 0.0, 1.0, 0.0, 0.0, 1.0, 0.0, 0.0, 1.0, 0.0, 1.0, 0.0, 0.0, 1.0, 0.0, 0.0, 1.0, 0.0, 0.0, -1.0, 0.0, 0.0, -1.0, 0.0, 0.0, -1.0, 0.0, 0.0, 0.0, -1.0, 0.0, 0.0, -1.0, 0.0, 0.0, -1.0, 0.0, -1.0, 0.0, 0.0, -1.0, 0.0, 0.0, -1.0, 0.0, 0.0, 0.0, -1.0, 0.0, 0.0, -1.0, 0.0, 0.0, -1.0, 0.0, 0.0, -1.0, 0.0, 0.0, -1.0, 0.0, 0.0, -1.0, 0.0, -1.0, 0.0, 0.0, -1.0, 0.0, 0.0, -1.0, 0.0, 0.0, 1.0, 0.0, 0.0, 1.0, 0.0, 0.0, 1.0, 0.0, 0.0, 0.0, -1.0, 0.0, 0.0, -1.0, 0.0, 0.0, -1.0, 0.0, 0.0, -1.0, 0.0, 0.0, -1.0, 0.0, 0.0, -1.0, 0.0, 1.0, 0.0, 0.0, 1.0, 0.0, 0.0, 1.0, 0.0, 0.0, 0.0, -1.0, 0.0, 0.0, -1.0, 0.0, 0.0, -1.0, 0.0, 1.0, 0.0, 0.0, 1.0, 0.0, 0.0, 1.0, 0.0, -1.0, 0.0, 0.0, -1.0, 0.0, 0.0, -1.0, 0.0, 0.0, 0.0, -1.0, 0.0, 0.0, -1.0, 0.0, 0.0, -1.0, 0.0, 0.0, -1.0, 0.0, 0.0, -1.0, 0.0, 0.0, -1.0, 0.0, -1.0, 0.0, 0.0, -1.0, 0.0, 0.0, -1.0, 0.0, 0.0, -1.0, 0.0, 0.0, -1.0, 0.0, 0.0, -1.0, 0.0, 0.0, 0.0, -1.0, 0.0, 0.0, -1.0, 0.0, 0.0, -1.0, 0.0, 0.0, -1.0, 0.0, 0.0, -1.0, 0.0, 0.0, -1.0, 0.0, 1.0, 0.0, 0.0, 1.0, 0.0, 0.0, 1.0, 0.0, 0.0, 0.0, -1.0, 0.0, 0.0, -1.0, 0.0, 0.0, -1.0, 0.0, 1.0, 0.0, 0.0, 1.0, 0.0, 0.0, 1.0, 0.0, 0.0, 1.0, 0.0, 0.0, 1.0, 0.0, 0.0, 1.0, 0.0, 0.0, 0.0, -1.0, 0.0, 0.0, -1.0, 0.0, 0.0, -1.0, 0.0, -1.0, 0.0, 0.0, -1.0, 0.0, 0.0, -1.0, 0.0, 0.0, -1.0, 0.0, 0.0, -1.0, 0.0, 0.0, -1.0, 0.0, 0.0, 0.0, 1.0, 0.0, 0.0, 1.0, 0.0, 0.0, 1.0, 0.0, 0.0, 1.0, 0.0, 0.0, 1.0, 0.0, 0.0, 1.0, 0.0, -1.0, 0.0, 0.0, -1.0, 0.0, 0.0, -1.0, 0.0, 0.0, 0.0, 1.0, 0.0, 0.0, 1.0, 0.0, 0.0, 1.0, 0.0, 1.0, 0.0, 0.0, 1.0, 0.0, 0.0, 1.0, 0.0, 0.0, 0.0, 1.0, 0.0, 0.0, 1.0, 0.0, 0.0, 1.0, 0.0, 1.0, 0.0, 0.0, 1.0, 0.0, 0.0, 1.0, 0.0, 0.0, 0.0, 1.0, 0.0, 0.0, 1.0, 0.0, 0.0, 1.0, 0.0, 1.0, 0.0, 0.0, 1.0, 0.0, 0.0, 1.0, 0.0, 0.0, 0.0, 1.0, 0.0, 0.0, 1.0, 0.0, 0.0, 1.0, 0.0, -1.0, 0.0, 0.0, -1.0, 0.0, 0.0, -1.0, 0.0, 0.0, 0.0, 0.0, 1.0, 0.0, 0.0, 1.0, 0.0, 0.0, 1.0, -1.0, 0.0, 0.0, -1.0, 0.0, 0.0, -1.0, 0.0, 0.0, 0.0, 0.0, 1.0, 0.0, 0.0, 1.0, 0.0, 0.0, 1.0, -1.0, 0.0, 0.0, -1.0, 0.0, 0.0, -1.0, 0.0, 0.0, 0.0, 0.0, 1.0, 0.0, 0.0, 1.0, 0.0, 0.0, 1.0, -1.0, 0.0, 0.0, -1.0, 0.0, 0.0, -1.0, 0.0, 0.0, -1.0, 0.0, 0.0, -1.0, 0.0, 0.0, -1.0, 0.0, 0.0, 0.0, 0.0, -1.0, 0.0, 0.0, -1.0, 0.0, 0.0, -1.0, 0.0, 0.0, -1.0, 0.0, 0.0, -1.0, 0.0, 0.0, -1.0, -1.0, 0.0, 0.0, -1.0, 0.0, 0.0, -1.0, 0.0, 0.0, 0.0, 0.0, -1.0, 0.0, 0.0, -1.0, 0.0, 0.0, -1.0, 0.0, 0.0, 1.0, 0.0, 0.0, 1.0, 0.0, 0.0, 1.0, 1.0, 0.0, 0.0, 1.0, 0.0, 0.0, 1.0, 0.0, 0.0, 0.0, 0.0, 1.0, 0.0, 0.0, 1.0, 0.0, 0.0, 1.0, 1.0, 0.0, 0.0, 1.0, 0.0, 0.0, 1.0, 0.0, 0.0, 1.0, 0.0, 0.0, 1.0, 0.0, 0.0, 1.0, 0.0, 0.0, 0.0, 0.0, 1.0, 0.0, 0.0, 1.0, 0.0, 0.0, 1.0, 0.0, 0.0, -1.0, 0.0, 0.0, -1.0, 0.0, 0.0, -1.0, 1.0, 0.0, 0.0, 1.0, 0.0, 0.0, 1.0, 0.0, 0.0, 1.0, 0.0, 0.0, 1.0, 0.0, 0.0, 1.0, 0.0, 0.0, 0.0, 0.0, -1.0, 0.0, 0.0, -1.0, 0.0, 0.0, -1.0, 1.0, 0.0, 0.0, 1.0, 0.0, 0.0, 1.0, 0.0, 0.0, 0.0, 0.0, -1.0, 0.0, 0.0, -1.0, 0.0, 0.0, -1.0, -1.0, 0.0, 0.0, -1.0, 0.0, 0.0, -1.0, 0.0, 0.0, 1.0, 0.0, 0.0, 1.0, 0.0, 0.0, 1.0, 0.0, 0.0, 0.0, 0.0, 1.0, 0.0, 0.0, 1.0, 0.0, 0.0, 1.0, 0.0, 0.0, -1.0, 0.0, 0.0, -1.0, 0.0, 0.0, -1.0, 0.0, -1.0, 0.0, 0.0, -1.0, 0.0, 0.0, -1.0, 0.0, 0.0, 1.0, 0.0, 0.0, 1.0, 0.0, 0.0, 1.0, 0.0, -1.0, 0.0, 0.0, -1.0, 0.0, 0.0, -1.0, 0.0, 0.0, 0.0, 0.0, 1.0, 0.0, 0.0, 1.0, 0.0, 0.0, 1.0, 0.0, -1.0, 0.0, 0.0, -1.0, 0.0, 0.0, -1.0, 0.0, -1.0, 0.0, 0.0, -1.0, 0.0, 0.0, -1.0, 0.0, 0.0, 0.0, 0.0, 1.0, 0.0, 0.0, 1.0, 0.0, 0.0, 1.0, -1.0, 0.0, 0.0, -1.0, 0.0, 0.0, -1.0, 0.0, 0.0, 0.0, -1.0, 0.0, 0.0, -1.0, 0.0, 0.0, -1.0, 0.0, -1.0, 0.0, 0.0, -1.0, 0.0, 0.0, -1.0, 0.0, 0.0, 0.0, 0.0, 1.0, 0.0, 0.0, 1.0, 0.0, 0.0, 1.0, 0.0, -1.0, 0.0, 0.0, -1.0, 0.0, 0.0, -1.0, 0.0, 0.0, 0.0, 1.0, 0.0, 0.0, 1.0, 0.0, 0.0, 1.0, 0.0, -1.0, 0.0, 0.0, -1.0, 0.0, 0.0, -1.0, 0.0, 0.0, 0.0, 1.0, 0.0, 0.0, 1.0, 0.0, 0.0, 1.0, 0.0, -1.0, 0.0, 0.0, -1.0, 0.0, 0.0, -1.0, 0.0, 0.0, 0.0, 1.0, 0.0, 0.0, 1.0, 0.0, 0.0, 1.0, 0.0, -1.0, 0.0, 0.0, -1.0, 0.0, 0.0, -1.0, 0.0, -1.0, 0.0, 0.0, -1.0, 0.0, 0.0, -1.0, 0.0, 0.0, 0.0, -1.0, 0.0, 0.0, -1.0, 0.0, 0.0, -1.0, 0.0, 0.0, -1.0, 0.0, 0.0, -1.0, 0.0, 0.0, -1.0, 0.0, -1.0, 0.0, 0.0, -1.0, 0.0, 0.0, -1.0, 0.0, 0.0, -1.0, 0.0, 0.0, -1.0, 0.0, 0.0, -1.0, 0.0, 0.0, 0.0, 0.0, 1.0, 0.0, 0.0, 1.0, 0.0, 0.0, 1.0, -1.0, 0.0, 0.0, -1.0, 0.0, 0.0, -1.0, 0.0, 0.0, 0.0, 0.0, 1.0, 0.0, 0.0, 1.0, 0.0, 0.0, 1.0, -1.0, 0.0, 0.0, -1.0, 0.0, 0.0, -1.0, 0.0, 0.0, 0.0, 0.0, 1.0, 0.0, 0.0, 1.0, 0.0, 0.0, 1.0, 0.0, -1.0, 0.0, 0.0, -1.0, 0.0, 0.0, -1.0, 0.0, -1.0, 0.0, 0.0, -1.0, 0.0, 0.0, -1.0, 0.0, 0.0, 0.0, 0.0, 1.0, 0.0, 0.0, 1.0, 0.0, 0.0, 1.0, -1.0, 0.0, 0.0, -1.0, 0.0, 0.0, -1.0, 0.0, 0.0, 0.0, 0.0, 1.0, 0.0, 0.0, 1.0, 0.0, 0.0, 1.0, 0.0, 1.0, 0.0, 0.0, 1.0, 0.0, 0.0, 1.0, 0.0, -1.0, 0.0, 0.0, -1.0, 0.0, 0.0, -1.0, 0.0, 0.0, -1.0, 0.0, 0.0, -1.0, 0.0, 0.0, -1.0, 0.0, 0.0, 0.0, 1.0, 0.0, 0.0, 1.0, 0.0, 0.0, 1.0, 0.0, 0.0, 0.0, 1.0, 0.0, 0.0, 1.0, 0.0, 0.0, 1.0, 0.0, 0.0, 1.0, 0.0, 0.0, 1.0, 0.0, 0.0, 1.0, 0.0, 1.0, 0.0, 0.0, 1.0, 0.0, 0.0, 1.0, 0.0, 0.0, 1.0, 0.0, 0.0, 1.0, 0.0, 0.0, 1.0, 0.0, 0.0, 0.0, 1.0, 0.0, 0.0, 1.0, 0.0, 0.0, 1.0, 0.0, 0.0, 1.0, 0.0, 0.0, 1.0, 0.0, 0.0, 1.0, 0.0, 1.0, 0.0, 0.0, 1.0, 0.0, 0.0, 1.0, 0.0, 0.0, 1.0, 0.0, 0.0, 1.0, 0.0, 0.0, 1.0, 0.0, -1.0, 0.0, 0.0, -1.0, 0.0, 0.0, -1.0, 0.0, 0.0, -1.0, 0.0, 0.0, -1.0, 0.0, 0.0, -1.0, 0.0, 0.0, 0.0, 1.0, 0.0, 0.0, 1.0, 0.0, 0.0, 1.0, 0.0, 0.0, 1.0, 0.0, 0.0, 1.0, 0.0, 0.0, 1.0, 0.0, -1.0, 0.0, 0.0, -1.0, 0.0, 0.0, -1.0, 0.0, 0.0, 0.0, 0.0, 1.0, 0.0, 0.0, 1.0, 0.0, 0.0, 1.0, -1.0, 0.0, 0.0, -1.0, 0.0, 0.0, -1.0, 0.0, 0.0, 0.0, 0.0, 1.0, 0.0, 0.0, 1.0, 0.0, 0.0, 1.0, -1.0, 0.0, 0.0, -1.0, 0.0, 0.0, -1.0, 0.0, 0.0, 0.0, 0.0, 1.0, 0.0, 0.0, 1.0, 0.0, 0.0, 1.0, 0.0, 1.0, 0.0, 0.0, 1.0, 0.0, 0.0, 1.0, 0.0, -1.0, 0.0, 0.0, -1.0, 0.0, 0.0, -1.0, 0.0, 0.0, 0.0, -1.0, 0.0, 0.0, -1.0, 0.0, 0.0, -1.0, 0.0, -1.0, 0.0, 0.0, -1.0, 0.0, 0.0, -1.0, 0.0, 0.0, -1.0, 0.0, 0.0, -1.0, 0.0, 0.0, -1.0, 0.0, 0.0, 0.0, 0.0, -1.0, 0.0, 0.0, -1.0, 0.0, 0.0, -1.0, 0.0, -1.0, 0.0, 0.0, -1.0, 0.0, 0.0, -1.0, 0.0, -1.0, 0.0, 0.0, -1.0, 0.0, 0.0, -1.0, 0.0, 0.0, 0.0, 0.0, -1.0, 0.0, 0.0, -1.0, 0.0, 0.0, -1.0, 0.0, -1.0, 0.0, 0.0, -1.0, 0.0, 0.0, -1.0, 0.0, 0.0, 0.0, -1.0, 0.0, 0.0, -1.0, 0.0, 0.0, -1.0, 0.0, -1.0, 0.0, 0.0, -1.0, 0.0, 0.0, -1.0, 0.0, 0.0, 0.0, -1.0, 0.0, 0.0, -1.0, 0.0, 0.0, -1.0, 0.0, -1.0, 0.0, 0.0, -1.0, 0.0, 0.0, -1.0, 0.0, 0.0, 0.0, -1.0, 0.0, 0.0, -1.0, 0.0, 0.0, -1.0, 0.0, -1.0, 0.0, 0.0, -1.0, 0.0, 0.0, -1.0, 0.0, 0.0, 0.0, -1.0, 0.0, 0.0, -1.0, 0.0, 0.0, -1.0, -1.0, 0.0, 0.0, -1.0, 0.0, 0.0, -1.0, 0.0, 0.0, 0.0, -1.0, 0.0, 0.0, -1.0, 0.0, 0.0, -1.0, 0.0, 0.0, -1.0, 0.0, 0.0, -1.0, 0.0, 0.0, -1.0, 0.0, -1.0, 0.0, 0.0, -1.0, 0.0, 0.0, -1.0, 0.0, 0.0, -1.0, 0.0, 0.0, -1.0, 0.0, 0.0, -1.0, 0.0, 0.0, -1.0, 0.0, 0.0, -1.0, 0.0, 0.0, -1.0, 0.0, 0.0, 0.0, 0.0, -1.0, 0.0, 0.0, -1.0, 0.0, 0.0, -1.0, 0.0, 0.0, -1.0, 0.0, 0.0, -1.0, 0.0, 0.0, -1.0, -1.0, 0.0, 0.0, -1.0, 0.0, 0.0, -1.0, 0.0, 0.0, 0.0, 0.0, -1.0, 0.0, 0.0, -1.0, 0.0, 0.0, -1.0, 0.0, -1.0, 0.0, 0.0, -1.0, 0.0, 0.0, -1.0, 0.0, -1.0, 0.0, 0.0, -1.0, 0.0, 0.0, -1.0, 0.0, 0.0, -1.0, 0.0, 0.0, -1.0, 0.0, 0.0, -1.0, 0.0, 0.0, 0.0, 1.0, 0.0, 0.0, 1.0, 0.0, 0.0, 1.0, 0.0, -1.0, 0.0, 0.0, -1.0, 0.0, 0.0, -1.0, 0.0, 0.0, 0.0, 0.0, -1.0, 0.0, 0.0, -1.0, 0.0, 0.0, -1.0, -1.0, 0.0, 0.0, -1.0, 0.0, 0.0, -1.0, 0.0, 0.0, 0.0, 0.0, -1.0, 0.0, 0.0, -1.0, 0.0, 0.0, -1.0, 0.0, 1.0, 0.0, 0.0, 1.0, 0.0, 0.0, 1.0, 0.0, 0.0, 1.0, 0.0, 0.0, 1.0, 0.0, 0.0, 1.0, 0.0, 0.0, 0.0, -1.0, 0.0, 0.0, -1.0, 0.0, 0.0, -1.0, 0.0, 0.0, -1.0, 0.0, 0.0, -1.0, 0.0, 0.0, -1.0, 0.0, 1.0, 0.0, 0.0, 1.0, 0.0, 0.0, 1.0, 0.0, 0.0, 1.0, 0.0, 0.0, 1.0, 0.0, 0.0, 1.0, 0.0, 0.0, 0.0, -1.0, 0.0, 0.0, -1.0, 0.0, 0.0, -1.0, 0.0, 0.0, -1.0, 0.0, 0.0, -1.0, 0.0, 0.0, -1.0, 0.0, 1.0, 0.0, 0.0, 1.0, 0.0, 0.0, 1.0, 0.0, -1.0, 0.0, 0.0, -1.0, 0.0, 0.0, -1.0, 0.0, 0.0, -1.0, 0.0, 0.0, -1.0, 0.0, 0.0, -1.0, 0.0, 0.0, 0.0, 1.0, 0.0, 0.0, 1.0, 0.0, 0.0, 1.0, 0.0, 0.0, 1.0, 0.0, 0.0, 1.0, 0.0, 0.0, 1.0, 0.0, -1.0, 0.0, 0.0, -1.0, 0.0, 0.0, -1.0, 0.0, 0.0, -1.0, 0.0, 0.0, -1.0, 0.0, 0.0, -1.0, 0.0, 0.0, 0.0, 0.0, -1.0, 0.0, 0.0, -1.0, 0.0, 0.0, -1.0, 0.0, 0.0, -1.0, 0.0, 0.0, -1.0, 0.0, 0.0, -1.0, -1.0, 0.0, 0.0, -1.0, 0.0, 0.0, -1.0, 0.0, 0.0, 0.0, 0.0, -1.0, 0.0, 0.0, -1.0, 0.0, 0.0, -1.0, 0.0, 1.0, 0.0, 0.0, 1.0, 0.0, 0.0, 1.0, 0.0, 0.0, 0.0, 1.0, 0.0, 0.0, 1.0, 0.0, 0.0, 1.0, 0.0, -1.0, 0.0, 0.0, -1.0, 0.0, 0.0, -1.0, 0.0, 0.0, 0.0, 1.0, 0.0, 0.0, 1.0, 0.0, 0.0, 1.0, 0.0, -1.0, 0.0, 0.0, -1.0, 0.0, 0.0, -1.0, 0.0, 1.0, 0.0, 0.0, 1.0, 0.0, 0.0, 1.0, 0.0, 0.0, 0.0, 0.0, 1.0, 0.0, 0.0, 1.0, 0.0, 0.0, 1.0, 0.0, -1.0, 0.0, 0.0, -1.0, 0.0, 0.0, -1.0, 0.0, 1.0, 0.0, 0.0, 1.0, 0.0, 0.0, 1.0, 0.0, 0.0, 0.0, 0.0, 1.0, 0.0, 0.0, 1.0, 0.0, 0.0, 1.0, 1.0, 0.0, 0.0, 1.0, 0.0, 0.0, 1.0, 0.0, 0.0, 0.0, -1.0, 0.0, 0.0, -1.0, 0.0, 0.0, -1.0, 0.0, 1.0, 0.0, 0.0, 1.0, 0.0, 0.0, 1.0, 0.0, 0.0, 0.0, 0.0, 1.0, 0.0, 0.0, 1.0, 0.0, 0.0, 1.0, 0.0, -1.0, 0.0, 0.0, -1.0, 0.0, 0.0, -1.0, 0.0, 0.0, 0.0, 1.0, 0.0, 0.0, 1.0, 0.0, 0.0, 1.0, 0.0, -1.0, 0.0, 0.0, -1.0, 0.0, 0.0, -1.0, 0.0, 0.0, -1.0, 0.0, 0.0, -1.0, 0.0, 0.0, -1.0, 0.0, 1.0, 0.0, 0.0, 1.0, 0.0, 0.0, 1.0, 0.0, 0.0, 0.0, -1.0, 0.0, 0.0, -1.0, 0.0, 0.0, -1.0, 0.0, 1.0, 0.0, 0.0, 1.0, 0.0, 0.0, 1.0, 0.0, 0.0, 0.0, 0.0, 1.0, 0.0, 0.0, 1.0, 0.0, 0.0, 1.0, 1.0, 0.0, 0.0, 1.0, 0.0, 0.0, 1.0, 0.0, 0.0, 0.0, 0.0, 1.0, 0.0, 0.0, 1.0, 0.0, 0.0, 1.0, 1.0, 0.0, 0.0, 1.0, 0.0, 0.0, 1.0, 0.0, 0.0, 1.0, 0.0, 0.0, 1.0, 0.0, 0.0, 1.0, 0.0, 0.0, 0.0, 0.0, 1.0, 0.0, 0.0, 1.0, 0.0, 0.0, 1.0, 0.0, -1.0, 0.0, 0.0, -1.0, 0.0, 0.0, -1.0, 0.0, 0.0, 0.0, 1.0, 0.0, 0.0, 1.0, 0.0, 0.0, 1.0, 0.0, 0.0, 1.0, 0.0, 0.0, 1.0, 0.0, 0.0, 1.0, 0.0, 1.0, 0.0, 0.0, 1.0, 0.0, 0.0, 1.0, 0.0, 0.0, 1.0, 0.0, 0.0, 1.0, 0.0, 0.0, 1.0, 0.0, 1.0, 0.0, 0.0, 1.0, 0.0, 0.0, 1.0, 0.0, 0.0, 0.0, 0.0, 1.0, 0.0, 0.0, 1.0, 0.0, 0.0, 1.0, 1.0, 0.0, 0.0, 1.0, 0.0, 0.0, 1.0, 0.0, 0.0, 0.0, 0.0, 1.0, 0.0, 0.0, 1.0, 0.0, 0.0, 1.0, 0.0, 1.0, 0.0, 0.0, 1.0, 0.0, 0.0, 1.0, 0.0, 1.0, 0.0, 0.0, 1.0, 0.0, 0.0, 1.0, 0.0, 0.0, 1.0, 0.0, 0.0, 1.0, 0.0, 0.0, 1.0, 0.0, 0.0, 0.0, 1.0, 0.0, 0.0, 1.0, 0.0, 0.0, 1.0, 0.0, 0.0, 0.0, 1.0, 0.0, 0.0, 1.0, 0.0, 0.0, 1.0, 0.0, 0.0, 1.0, 0.0, 0.0, 1.0, 0.0, 0.0, 1.0, 0.0, 1.0, 0.0, 0.0, 1.0, 0.0, 0.0, 1.0, 0.0, 0.0, 1.0, 0.0, 0.0, 1.0, 0.0, 0.0, 1.0, 0.0, 1.0, 0.0, 0.0, 1.0, 0.0, 0.0, 1.0, 0.0, 0.0, 0.0, 1.0, 0.0, 0.0, 1.0, 0.0, 0.0, 1.0, 0.0, 1.0, 0.0, 0.0, 1.0, 0.0, 0.0, 1.0, 0.0, 0.0, 0.0, 1.0, 0.0, 0.0, 1.0, 0.0, 0.0, 1.0, 0.0, 0.0, 0.0, 1.0, 0.0, 0.0, 1.0, 0.0, 0.0, 1.0, 1.0, 0.0, 0.0, 1.0, 0.0, 0.0, 1.0, 0.0, 0.0, 0.0, 0.0, 1.0, 0.0, 0.0, 1.0, 0.0, 0.0, 1.0, 1.0, 0.0, 0.0, 1.0, 0.0, 0.0, 1.0, 0.0, 0.0, 1.0, 0.0, 0.0, 1.0, 0.0, 0.0, 1.0, 0.0, 0.0, 0.0, 0.0, 1.0, 0.0, 0.0, 1.0, 0.0, 0.0, 1.0, 0.0, 1.0, 0.0, 0.0, 1.0, 0.0, 0.0, 1.0, 0.0, 0.0, -1.0, 0.0, 0.0, -1.0, 0.0, 0.0, -1.0, 0.0, 0.0, 0.0, -1.0, 0.0, 0.0, -1.0, 0.0, 0.0, -1.0, 0.0, -1.0, 0.0, 0.0, -1.0, 0.0, 0.0, -1.0, 0.0, 0.0, 0.0, -1.0, 0.0, 0.0, -1.0, 0.0, 0.0, -1.0, 1.0, 0.0, 0.0, 1.0, 0.0, 0.0, 1.0, 0.0, 0.0, 0.0, -1.0, 0.0, 0.0, -1.0, 0.0, 0.0, -1.0, 0.0, 1.0, 0.0, 0.0, 1.0, 0.0, 0.0, 1.0, 0.0, 0.0, 1.0, 0.0, 0.0, 1.0, 0.0, 0.0, 1.0, 0.0, 0.0, 0.0, 0.0, -1.0, 0.0, 0.0, -1.0, 0.0, 0.0, -1.0, 0.0, -1.0, 0.0, 0.0, -1.0, 0.0, 0.0, -1.0, 0.0, 1.0, 0.0, 0.0, 1.0, 0.0, 0.0, 1.0, 0.0, 0.0, 0.0, 0.0, -1.0, 0.0, 0.0, -1.0, 0.0, 0.0, -1.0, 0.0, -1.0, 0.0, 0.0, -1.0, 0.0, 0.0, -1.0, 0.0, 0.0, 0.0, -1.0, 0.0, 0.0, -1.0, 0.0, 0.0, -1.0, 0.0, -1.0, 0.0, 0.0, -1.0, 0.0, 0.0, -1.0, 0.0, 0.0, 0.0, -1.0, 0.0, 0.0, -1.0, 0.0, 0.0, -1.0, 0.0, -1.0, 0.0, 0.0, -1.0, 0.0, 0.0, -1.0, 0.0, 1.0, 0.0, 0.0, 1.0, 0.0, 0.0, 1.0, 0.0, 0.0, 0.0, -1.0, 0.0, 0.0, -1.0, 0.0, 0.0, -1.0, 0.0, 1.0, 0.0, 0.0, 1.0, 0.0, 0.0, 1.0, 0.0, 0.0, 0.0, 0.0, -1.0, 0.0, 0.0, -1.0, 0.0, 0.0, -1.0, 1.0, 0.0, 0.0, 1.0, 0.0, 0.0, 1.0, 0.0, 0.0, 1.0, 0.0, 0.0, 1.0, 0.0, 0.0, 1.0, 0.0, 0.0, 0.0, 0.0, -1.0, 0.0, 0.0, -1.0, 0.0, 0.0, -1.0, 1.0, 0.0, 0.0, 1.0, 0.0, 0.0, 1.0, 0.0, 0.0, 0.0, 0.0, -1.0, 0.0, 0.0, -1.0, 0.0, 0.0, -1.0, 0.0, -1.0, 0.0, 0.0, -1.0, 0.0, 0.0, -1.0, 0.0, 0.0, 1.0, 0.0, 0.0, 1.0, 0.0, 0.0, 1.0, 0.0, 0.0, 0.0, -1.0, 0.0, 0.0, -1.0, 0.0, 0.0, -1.0, 0.0, 0.0, -1.0, 0.0, 0.0, -1.0, 0.0, 0.0, -1.0, 0.0, 1.0, 0.0, 0.0, 1.0, 0.0, 0.0, 1.0, 0.0, 1.0, 0.0, 0.0, 1.0, 0.0, 0.0, 1.0, 0.0, 0.0, 1.0, 0.0, 0.0, 1.0, 0.0, 0.0, 1.0, 0.0, 0.0, 0.0, 1.0, 0.0, 0.0, 1.0, 0.0, 0.0, 1.0, 0.0, 1.0, 0.0, 0.0, 1.0, 0.0, 0.0, 1.0, 0.0, 0.0, 0.0, 0.0, -1.0, 0.0, 0.0, -1.0, 0.0, 0.0, -1.0, 1.0, 0.0, 0.0, 1.0, 0.0, 0.0, 1.0, 0.0, 0.0, 0.0, 0.0, -1.0, 0.0, 0.0, -1.0, 0.0, 0.0, -1.0, 0.0, 1.0, 0.0, 0.0, 1.0, 0.0, 0.0, 1.0, 0.0, 0.0, 1.0, 0.0, 0.0, 1.0, 0.0, 0.0, 1.0, 0.0, 0.0, 0.0, -1.0, 0.0, 0.0, -1.0, 0.0, 0.0, -1.0, 0.0, 0.0, -1.0, 0.0, 0.0, -1.0, 0.0, 0.0, -1.0, 0.0, 1.0, 0.0, 0.0, 1.0, 0.0, 0.0, 1.0, 0.0, 1.0, 0.0, 0.0, 1.0, 0.0, 0.0, 1.0, 0.0, 0.0, 0.0, 1.0, 0.0, 0.0, 1.0, 0.0, 0.0, 1.0, 0.0, 1.0, 0.0, 0.0, 1.0, 0.0, 0.0, 1.0, 0.0, 0.0, 0.0, 1.0, 0.0, 0.0, 1.0, 0.0, 0.0, 1.0, 0.0, 0.0, 0.0, -1.0, 0.0, 0.0, -1.0, 0.0, 0.0, -1.0, 1.0, 0.0, 0.0, 1.0, 0.0, 0.0, 1.0, 0.0, 0.0, 1.0, 0.0, 0.0, 1.0, 0.0, 0.0, 1.0, 0.0, 0.0, 0.0, 0.0, -1.0, 0.0, 0.0, -1.0, 0.0, 0.0, -1.0, 1.0, 0.0, 0.0, 1.0, 0.0, 0.0, 1.0, 0.0, 0.0, 0.0, 0.0, -1.0, 0.0, 0.0, -1.0, 0.0, 0.0, -1.0, 0.0, 1.0, 0.0, 0.0, 1.0, 0.0, 0.0, 1.0, 0.0, 0.0, 0.0, 1.0, 0.0, 0.0, 1.0, 0.0, 0.0, 1.0, 0.0, -1.0, 0.0, 0.0, -1.0, 0.0, 0.0, -1.0, 0.0, 0.0, 0.0, 1.0, 0.0, 0.0, 1.0, 0.0, 0.0, 1.0, 0.0, -1.0, 0.0, 0.0, -1.0, 0.0, 0.0, -1.0, 0.0, 0.0, 0.0, 1.0, 0.0, 0.0, 1.0, 0.0, 0.0, 1.0, 0.0, -1.0, 0.0, 0.0, -1.0, 0.0, 0.0, -1.0, 0.0, 0.0, 0.0, 1.0, 0.0, 0.0, 1.0, 0.0, 0.0, 1.0, 0.0, 0.0, 1.0, 0.0, 0.0, 1.0, 0.0, 0.0, 1.0, 0.0, 1.0, 0.0, 0.0, 1.0, 0.0, 0.0, 1.0, 0.0, 0.0, 1.0, 0.0, 0.0, 1.0, 0.0, 0.0, 1.0, 0.0, 0.0, 0.0, 1.0, 0.0, 0.0, 1.0, 0.0, 0.0, 1.0, 0.0, 1.0, 0.0, 0.0, 1.0, 0.0, 0.0, 1.0, 0.0, 0.0, -1.0, 0.0, 0.0, -1.0, 0.0, 0.0, -1.0, 0.0, 0.0, 0.0, -1.0, 0.0, 0.0, -1.0, 0.0, 0.0, -1.0, 0.0, -1.0, 0.0, 0.0, -1.0, 0.0, 0.0, -1.0, 0.0, 0.0, 0.0, -1.0, 0.0, 0.0, -1.0, 0.0, 0.0, -1.0, 0.0, 0.0, -1.0, 0.0, 0.0, -1.0, 0.0, 0.0, -1.0, 0.0, -1.0, 0.0, 0.0, -1.0, 0.0, 0.0, -1.0, 0.0, 0.0, 1.0, 0.0, 0.0, 1.0, 0.0, 0.0, 1.0, 0.0, 0.0, 0.0, -1.0, 0.0, 0.0, -1.0, 0.0, 0.0, -1.0, 0.0, 0.0, -1.0, 0.0, 0.0, -1.0, 0.0, 0.0, -1.0, 0.0, 1.0, 0.0, 0.0, 1.0, 0.0, 0.0, 1.0, 0.0, 0.0, 0.0, -1.0, 0.0, 0.0, -1.0, 0.0, 0.0, -1.0, 0.0, 1.0, 0.0, 0.0, 1.0, 0.0, 0.0, 1.0, 0.0, -1.0, 0.0, 0.0, -1.0, 0.0, 0.0, -1.0, 0.0, 0.0, 0.0, -1.0, 0.0, 0.0, -1.0, 0.0, 0.0, -1.0, 0.0, 0.0, -1.0, 0.0, 0.0, -1.0, 0.0, 0.0, -1.0, 0.0, -1.0, 0.0, 0.0, -1.0, 0.0, 0.0, -1.0, 0.0, 0.0, -1.0, 0.0, 0.0, -1.0, 0.0, 0.0, -1.0, 0.0, 0.0, 0.0, -1.0, 0.0, 0.0, -1.0, 0.0, 0.0, -1.0, 0.0, 0.0, -1.0, 0.0, 0.0, -1.0, 0.0, 0.0, -1.0, 0.0, 1.0, 0.0, 0.0, 1.0, 0.0, 0.0, 1.0, 0.0, 0.0, 0.0, -1.0, 0.0, 0.0, -1.0, 0.0, 0.0, -1.0, 0.0, 1.0, 0.0, 0.0, 1.0, 0.0, 0.0, 1.0, 0.0, 0.0, 1.0, 0.0, 0.0, 1.0, 0.0, 0.0, 1.0, 0.0, 0.0, 0.0, -1.0, 0.0, 0.0, -1.0, 0.0, 0.0, -1.0, 0.0, -1.0, 0.0, 0.0, -1.0, 0.0, 0.0, -1.0, 0.0, 0.0, -1.0, 0.0, 0.0, -1.0, 0.0, 0.0, -1.0, 0.0, 0.0, 0.0, 1.0, 0.0, 0.0, 1.0, 0.0, 0.0, 1.0, 0.0, 0.0, 1.0, 0.0, 0.0, 1.0, 0.0, 0.0, 1.0, 0.0, -1.0, 0.0, 0.0, -1.0, 0.0, 0.0, -1.0, 0.0, 0.0, 0.0, 1.0, 0.0, 0.0, 1.0, 0.0, 0.0, 1.0, 0.0, 1.0, 0.0, 0.0, 1.0, 0.0, 0.0, 1.0, 0.0, 0.0, 0.0, 1.0, 0.0, 0.0, 1.0, 0.0, 0.0, 1.0, 0.0, 1.0, 0.0, 0.0, 1.0, 0.0, 0.0, 1.0, 0.0, 0.0, 0.0, 1.0, 0.0, 0.0, 1.0, 0.0, 0.0, 1.0, 0.0, 1.0, 0.0, 0.0, 1.0, 0.0, 0.0, 1.0, 0.0, 0.0, 0.0, 1.0, 0.0, 0.0, 1.0, 0.0, 0.0, 1.0, 0.0, -1.0, 0.0, 0.0, -1.0, 0.0, 0.0, -1.0, 0.0, 0.0, 0.0, 0.0, 1.0, 0.0, 0.0, 1.0, 0.0, 0.0, 1.0, -1.0, 0.0, 0.0, -1.0, 0.0, 0.0, -1.0, 0.0, 0.0, 0.0, 0.0, 1.0, 0.0, 0.0, 1.0, 0.0, 0.0, 1.0, -1.0, 0.0, 0.0, -1.0, 0.0, 0.0, -1.0, 0.0, 0.0, 0.0, 0.0, 1.0, 0.0, 0.0, 1.0, 0.0, 0.0, 1.0, -1.0, 0.0, 0.0, -1.0, 0.0, 0.0, -1.0, 0.0, 0.0, -1.0, 0.0, 0.0, -1.0, 0.0, 0.0, -1.0, 0.0, 0.0, 0.0, 0.0, -1.0, 0.0, 0.0, -1.0, 0.0, 0.0, -1.0, 0.0, 0.0, -1.0, 0.0, 0.0, -1.0, 0.0, 0.0, -1.0, -1.0, 0.0, 0.0, -1.0, 0.0, 0.0, -1.0, 0.0, 0.0, 0.0, 0.0, -1.0, 0.0, 0.0, -1.0, 0.0, 0.0, -1.0, 0.0, 0.0, 1.0, 0.0, 0.0, 1.0, 0.0, 0.0, 1.0, 1.0, 0.0, 0.0, 1.0, 0.0, 0.0, 1.0, 0.0, 0.0, 0.0, 0.0, 1.0, 0.0, 0.0, 1.0, 0.0, 0.0, 1.0, 1.0, 0.0, 0.0, 1.0, 0.0, 0.0, 1.0, 0.0, 0.0, 1.0, 0.0, 0.0, 1.0, 0.0, 0.0, 1.0, 0.0, 0.0, 0.0, 0.0, 1.0, 0.0, 0.0, 1.0, 0.0, 0.0, 1.0, 0.0, 0.0, -1.0, 0.0, 0.0, -1.0, 0.0, 0.0, -1.0, 1.0, 0.0, 0.0, 1.0, 0.0, 0.0, 1.0, 0.0, 0.0, 1.0, 0.0, 0.0, 1.0, 0.0, 0.0, 1.0, 0.0, 0.0, 0.0, 0.0, -1.0, 0.0, 0.0, -1.0, 0.0, 0.0, -1.0, 1.0, 0.0, 0.0, 1.0, 0.0, 0.0, 1.0, 0.0, 0.0, 0.0, 0.0, -1.0, 0.0, 0.0, -1.0, 0.0, 0.0, -1.0, -1.0, 0.0, 0.0, -1.0, 0.0, 0.0, -1.0, 0.0, 0.0, 1.0, 0.0, 0.0, 1.0, 0.0, 0.0, 1.0, 0.0, 0.0, 0.0, 0.0, 1.0, 0.0, 0.0, 1.0, 0.0, 0.0, 1.0, 0.0, 0.0, -1.0, 0.0, 0.0, -1.0, 0.0, 0.0, -1.0, 0.0, -1.0, 0.0, 0.0, -1.0, 0.0, 0.0, -1.0, 0.0, 0.0, 1.0, 0.0, 0.0, 1.0, 0.0, 0.0, 1.0, 0.0])] * 3)])

# ---- objects
ob_cube = bpy.data.objects.new('Cube', me_cube_001)

# ---- transforms, parenting, visibility, modifiers, constraints
ob_cube.location = (0.0, 0.0, 0.0)
ob_cube.rotation_euler = (1.571, -0.0, 0.0)
ob_cube.scale = (1.131, 1.131, 1.131)

# ---- collection membership
scene.collection.objects.link(ob_cube)

# ---- scene / render settings (as saved in the file)
scene.frame_start = 1; scene.frame_end = 250; scene.frame_set(1)
scene.render.engine = 'BLENDER_EEVEE_NEXT'
bpy.context.view_layer.update()

# ---- added for rendering (the .blend has no active camera and no usable light): camera, sun
cam_auto = bpy.data.cameras.new('AutoCamera')
cam_auto.lens = 50.0
cam_auto.sensor_width = 36.0
cam_auto.clip_end = 1000.0
ob_auto_camera = bpy.data.objects.new('AutoCamera', cam_auto)
scene.collection.objects.link(ob_auto_camera)
ob_auto_camera.location = (1.60254, -1.92304, 1.28203)
ob_auto_camera.rotation_euler = (1.09748, -7.21219e-08, 0.694738)
scene.camera = ob_auto_camera
light_auto_sun = bpy.data.lights.new('AutoSun', 'SUN')
light_auto_sun.energy = 3.0
light_auto_sun.angle = 0.0523599
ob_auto_sun = bpy.data.objects.new('AutoSun', light_auto_sun)
scene.collection.objects.link(ob_auto_sun)
ob_auto_sun.rotation_euler = (0.872665, 0.174533, 0.523599)
bpy.context.view_layer.update()
